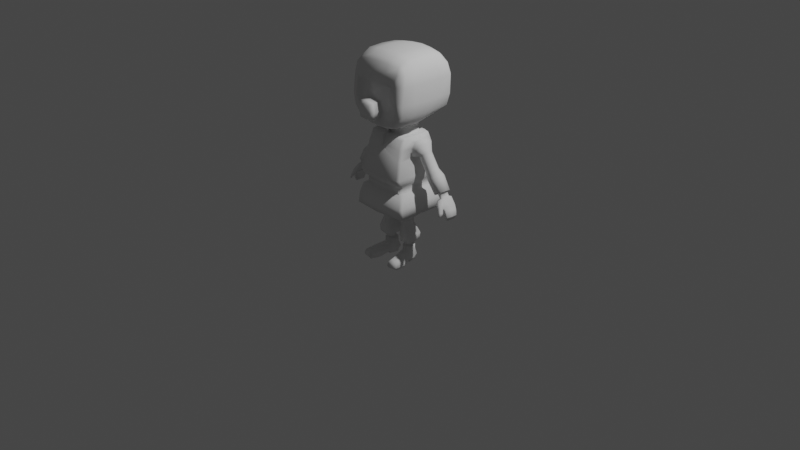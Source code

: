 # Source: PLAYER01.blend  (saved by Blender 3.2.14; exported with 4.5.12 LTS)
import bpy
from mathutils import Matrix  # noqa: F401  (used for matrix-valued properties, if any)

bpy.ops.wm.read_factory_settings(use_empty=True)
scene = bpy.context.scene
scene.name = 'Scene'

# ---- collections
col_collection = bpy.data.collections.new('Collection'); scene.collection.children.link(col_collection)

# ---- world
world_world = bpy.data.worlds.new('World'); scene.world = world_world
world_world.use_nodes = True; world_world.node_tree.nodes.clear()
_N = world_world.node_tree.nodes; _L = world_world.node_tree.links
n0 = _N.new('ShaderNodeOutputWorld'); n0.name = 'World Output'; n0.location = (300, 300)
n1 = _N.new('ShaderNodeBackground'); n1.name = 'Background'; n1.location = (10, 300)
n1.inputs[0].default_value = (0.05088, 0.05088, 0.05088, 1.0)
_L.new(n1.outputs[0], n0.inputs[0])
n0.is_active_output = True
world_world.color = (0.05088, 0.05088, 0.05088)
world_world.use_sun_shadow = False
world_world.sun_shadow_jitter_overblur = 0.0

# ---- cameras
cam_camera = bpy.data.cameras.new('Camera')
cam_camera.clip_end = 100.0
cam_camera.ortho_scale = 7.314

# ---- lights
light_light = bpy.data.lights.new('Light', 'POINT')
light_light.transmission_factor = 0.0
light_light.energy = 1000.0
light_light.shadow_soft_size = 0.1
light_light.shadow_maximum_resolution = 0.006
light_light.use_absolute_resolution = True

# ---- meshes
me_cube_001 = bpy.data.meshes.new('Cube.001')
me_cube_001.from_pydata([(-0.09437, -0.06538, 0.9569), (-0.2461, 0.1354, 0.9384), (-0.2461, -0.06782, 0.9384), (0.0, 0.1294, 1.082), (0.0, -0.0714, 1.082), (0.0, 0.1294, 0.9569), (0.0, -0.0714, 0.9564), (-0.08883, -0.04954, -0.3848), (-0.1845, -0.03124, -0.3848), (-0.08883, -0.04954, -0.4098), (-0.1845, -0.03124, -0.4098), (0.0, 0.2254, 0.4789), (0.0, 0.2254, 0.407), (0.0, 0.2254, 0.3826), (0.0, -0.2351, 0.4789), (0.0, -0.2351, 0.407), (0.0, -0.2254, 0.3826), (-0.1889, -0.02353, -0.3639), (-0.08183, -0.04403, -0.3639), (-0.2366, -0.1482, -0.3823), (-0.09494, -0.1753, -0.3823), (-0.2355, -0.2668, -0.3823), (-0.1284, -0.2873, -0.3823), (-0.2274, -0.1412, -0.4102), (-0.1009, -0.1654, -0.4102), (-0.2268, -0.2526, -0.41), (-0.1312, -0.2709, -0.41), (-0.3607, 0.02899, 1.355), (-0.2415, -0.07218, 0.7821), (0.0, 0.2512, 0.7486), (0.0, -0.2512, 0.7486), (0.0, 0.4041, 1.346), (0.0, -0.3287, 1.379), (-0.2415, 0.1448, 0.7821), (-0.3247, 0.1209, 0.9012), (-0.3247, -0.05324, 0.9012), (-0.2727, 0.1289, 0.7818), (-0.2727, -0.05626, 0.7818), (-0.3624, 0.09408, 0.8163), (-0.3612, -0.007239, 0.8185), (-0.2889, 0.09889, 0.7719), (-0.2877, -0.006768, 0.7743), (-0.4532, 0.09894, 0.672), (-0.452, -0.002379, 0.6742), (-0.3798, 0.1037, 0.6276), (-0.3785, -0.001908, 0.63), (-0.5068, 0.1173, 0.6198), (-0.5053, -0.01665, 0.6227), (-0.4098, 0.1236, 0.5611), (-0.4081, -0.008102, 0.5643), (-0.5164, 0.1178, 0.6046), (-0.5149, -0.01223, 0.6075), (-0.4194, 0.1208, 0.5459), (-0.4177, -0.007589, 0.5491), (-0.5234, 0.1181, 0.5935), (-0.5218, -0.01186, 0.5964), (-0.4263, 0.1212, 0.5348), (-0.4246, -0.007216, 0.538), (-0.5883, 0.1164, 0.4818), (-0.5868, -0.002751, 0.4845), (-0.4991, 0.1189, 0.4279), (-0.4975, 0.002379, 0.4308), (-0.2988, -0.006172, 0.7566), (-0.3001, 0.09948, 0.7542), (-0.3735, 0.09468, 0.7986), (-0.3724, -0.006643, 0.8008), (-0.2572, -0.06093, 0.7832), (-0.2572, 0.1336, 0.7832), (-0.2805, 0.1276, 0.9348), (-0.2805, -0.05997, 0.9348), (-0.3386, -0.00404, 0.6933), (-0.4122, -0.004511, 0.7375), (-0.3399, 0.1016, 0.6909), (-0.4134, 0.09681, 0.7353), (-0.5724, 0.09777, 0.473), (-0.5715, 0.01852, 0.4748), (-0.515, 0.1015, 0.4383), (-0.514, 0.02951, 0.4402), (-0.5964, 0.09484, 0.4309), (-0.5955, 0.02012, 0.4325), (-0.5422, 0.09838, 0.3981), (-0.5413, 0.03132, 0.3999), (-0.6064, 0.1223, 0.4205), (-0.6073, -0.004907, 0.4212), (-0.5313, 0.1227, 0.3709), (-0.535, -0.001885, 0.3778), (-0.6526, 0.1283, 0.3442), (-0.6484, -0.01219, 0.3474), (-0.6261, 0.1364, 0.328), (-0.6215, -0.01244, 0.3152), (-0.5935, 0.1237, 0.3134), (-0.5918, 0.001603, 0.3165), (-0.6701, 0.1236, 0.3064), (-0.6659, -0.009686, 0.3095), (-0.6745, 0.1231, 0.297), (-0.6704, -0.008606, 0.3), (-0.6452, 0.1317, 0.2873), (-0.6362, -0.01404, 0.2906), (-0.6824, 0.1196, 0.2444), (-0.6784, -0.002314, 0.2473), (-0.6518, 0.1276, 0.2456), (-0.6502, -0.007647, 0.2486), (-0.6653, 0.1021, 0.2067), (-0.6509, 0.1075, 0.2104), (-0.668, 0.01129, 0.2101), (-0.645, 0.006894, 0.2168), (-0.6246, -0.05214, 0.3747), (-0.577, -0.05578, 0.3518), (-0.6299, -0.05878, 0.3555), (-0.6008, -0.06172, 0.3407), (-0.6468, -0.028, 0.3354), (-0.6203, -0.02829, 0.3178), (-0.6466, -0.06889, 0.3093), (-0.6231, -0.07054, 0.2997), (-0.658, -0.04051, 0.2998), (-0.6351, -0.04169, 0.2906), (-0.6541, -0.08093, 0.2757), (-0.6559, -0.06147, 0.2722), (-0.6423, -0.061, 0.2688), (-0.6356, -0.08128, 0.2714), (-0.1183, 0.02899, 1.082), (-0.1183, 0.02899, 0.9569), (-0.2461, 0.0, 0.3403), (-0.02821, -0.02212, 0.2527), (0.0, 0.03824, 1.812), (-0.244, -0.006117, 0.3149), (0.0, 0.0, 0.2781), (-0.02821, -0.02212, 0.2356), (-0.244, -0.006117, 0.2978), (-0.06573, -0.02051, 0.09757), (-0.2049, -0.006713, 0.09757), (-0.07989, -0.009462, 0.05952), (-0.1751, -2.347e-05, 0.05952), (-0.07661, -0.009788, 0.03456), (-0.1783, 0.0003022, 0.03456), (-0.07989, -0.009462, 0.008132), (-0.1751, -2.347e-05, 0.008132), (-0.06365, 0.001264, -0.1171), (-0.2152, 0.03026, -0.1171), (-0.06953, 0.002402, -0.1805), (-0.2093, 0.02915, -0.1805), (-0.09443, 0.007156, -0.2069), (-0.1583, 0.01938, -0.2069), (-0.09364, 0.0113, -0.2409), (-0.1575, 0.02353, -0.2409), (-0.07777, 0.008268, -0.2409), (-0.1734, 0.02657, -0.2409), (-0.07777, 0.008266, -0.2894), (-0.1734, 0.02657, -0.2894), (-0.07704, 0.01204, -0.3848), (-0.1727, 0.03034, -0.3848), (-0.07704, 0.01204, -0.4098), (-0.1727, 0.03034, -0.4098), (-0.2422, 0.0, 0.4789), (-0.2438, 0.0, 0.407), (-0.2438, 0.0, 0.3826), (-0.06863, 0.02493, -0.3639), (-0.1757, 0.04543, -0.3639), (-0.2383, 0.0, 0.7486), (-0.2464, 0.03381, 0.9502), (-0.3408, 0.03381, 0.913), (-0.263, 0.0404, 0.77), (-0.3779, 0.04342, 0.8292), (-0.2779, 0.04355, 0.7605), (-0.4687, 0.04828, 0.6849), (-0.3687, 0.04841, 0.6162), (-0.5221, 0.05031, 0.633), (-0.3985, 0.05048, 0.5501), (-0.5317, 0.05082, 0.6178), (-0.4081, 0.05099, 0.5348), (-0.5387, 0.05119, 0.6067), (-0.4151, 0.05137, 0.5238), (-0.6036, 0.05489, 0.4949), (-0.4879, 0.05504, 0.4167), (-0.389, 0.04402, 0.8115), (-0.289, 0.04415, 0.7428), (-0.2965, 0.03381, 0.9466), (-0.2402, 0.03381, 0.7692), (-0.4288, 0.04615, 0.7482), (-0.3289, 0.04628, 0.6795), (-0.572, 0.05814, 0.4739), (-0.5145, 0.05825, 0.4393), (-0.5959, 0.05748, 0.4317), (-0.5418, 0.05758, 0.399), (-0.6081, 0.05758, 0.4197), (-0.5333, 0.05377, 0.3746), (-0.65, 0.05969, 0.3495), (-0.5927, 0.0598, 0.315), (-0.6237, 0.05967, 0.3185), (-0.6692, 0.05871, 0.3079), (-0.6737, 0.059, 0.2985), (-0.6443, 0.05885, 0.289), (-0.6817, 0.06039, 0.2458), (-0.651, 0.05997, 0.2471), (-0.6457, 0.06067, 0.2156), (-0.6647, 0.06111, 0.2077), (-0.14, -0.1066, 0.9717), (-0.1159, -0.08483, 0.9717), (0.0, 0.1452, 0.9717), (0.0, 0.1628, 0.9717), (-0.1359, 0.02899, 0.9717), (-0.1556, 0.02899, 0.9717), (-0.1159, -0.08483, 1.049), (0.0, 0.1452, 1.049), (-0.03878, -0.06893, 0.9566), (-0.03864, -0.08818, 0.9717), (-0.1359, 0.02899, 1.049), (-0.06615, -0.08673, 1.049), (0.0, -0.1105, 0.9564), (0.0, -0.08985, 0.9564), (-0.03864, -0.08818, 0.9564), (-0.03909, -0.1095, 0.9564), (0.0, -0.2084, 0.8639), (-0.01679, -0.202, 0.8836), (-0.1159, -0.08483, 0.9569), (0.0, 0.1452, 0.9569), (-0.1359, 0.02899, 0.9569), (0.0, 0.1294, 1.019), (0.0, -0.0714, 1.019), (-0.1183, 0.02899, 1.019), (0.0, 0.2712, 0.3835), (0.0, -0.2703, 0.3838), (-0.2874, 1.591e-10, 0.3835), (0.0, 0.2606, 0.3615), (0.0, -0.2614, 0.3612), (-0.2769, -1.591e-10, 0.3615), (0.0, 0.3124, 0.2812), (0.0, 0.2905, 0.2743), (0.0, -0.3019, 0.2813), (0.0, -0.2818, 0.2742), (-0.3085, 0.004779, 0.2812), (-0.2881, 0.004767, 0.2743), (0.0, 0.3115, 0.1808), (0.0, 0.2896, 0.1808), (0.0, -0.3027, 0.1808), (0.0, -0.2827, 0.1808), (-0.3243, 0.003938, 0.1808), (-0.3039, 0.003926, 0.1808), (-0.221, 0.1394, 0.2826), (-0.244, 0.1187, 0.2904), (-0.244, -0.1602, 0.2915), (-0.2211, -0.1816, 0.2843), (0.0, 0.2174, 0.9498), (0.0, 0.1962, 0.9717), (0.0, 0.1986, 0.2781), (-0.02154, 0.2254, 0.2813), (0.0, 0.2254, 0.2963), (-0.02183, -0.2055, 0.2814), (0.0, -0.1811, 0.2781), (0.0, -0.2055, 0.2967), (-0.2461, 0.1707, 0.3179), (-0.2234, 0.1959, 0.3117), (-0.2461, -0.1814, 0.3177), (-0.2235, -0.2052, 0.3117), (-0.02821, 0.08789, 0.2386), (-0.04964, 0.1158, 0.2425), (-0.02821, 0.09649, 0.2538), (-0.04947, 0.1245, 0.2572), (-0.04962, -0.1712, 0.2568), (-0.02821, -0.1458, 0.2532), (-0.0497, -0.1652, 0.2408), (-0.02821, -0.14, 0.237), (-0.2208, 0.1307, 0.2678), (-0.244, 0.1097, 0.2756), (-0.244, -0.1544, 0.2754), (-0.221, -0.1755, 0.2683), (-0.05785, 0.0589, 0.09757), (-0.07763, 0.08675, 0.09757), (-0.09844, -0.1234, 0.09757), (-0.07382, -0.1021, 0.09757), (-0.172, 0.09611, 0.09757), (-0.1968, 0.07434, 0.09757), (-0.213, -0.08845, 0.09757), (-0.1931, -0.114, 0.09757), (-0.0762, 0.02771, 0.05562), (-0.09623, 0.0537, 0.05312), (-0.1083, -0.06819, 0.06591), (-0.08338, -0.04471, 0.06322), (-0.1464, 0.05868, 0.05312), (-0.1713, 0.03813, 0.05551), (-0.1787, -0.03623, 0.06332), (-0.1588, -0.06318, 0.06591), (-0.0724, 0.03265, 0.03456), (-0.09255, 0.05794, 0.03456), (-0.1055, -0.07307, 0.03456), (-0.08055, -0.04959, 0.03456), (-0.1492, 0.06356, 0.03456), (-0.1741, 0.0435, 0.03456), (-0.1824, -0.0404, 0.03456), (-0.1623, -0.06743, 0.03456), (-0.07617, 0.02808, 0.01186), (-0.0963, 0.05374, 0.01419), (-0.1084, -0.06821, 0.002079), (-0.08344, -0.04528, 0.004577), (-0.1463, 0.0587, 0.01419), (-0.1713, 0.03817, 0.01192), (-0.1787, -0.03672, 0.00449), (-0.1585, -0.06325, 0.002079), (-0.04952, 0.07509, -0.1171), (-0.06711, 0.1031, -0.1171), (-0.1044, -0.09206, -0.1171), (-0.07763, -0.07179, -0.1171), (-0.1741, 0.1235, -0.1171), (-0.2009, 0.1047, -0.1171), (-0.2293, -0.04368, -0.1171), (-0.2114, -0.07159, -0.1171), (-0.05649, 0.07056, -0.1805), (-0.07265, 0.09627, -0.1805), (-0.1071, -0.08368, -0.1805), (-0.08241, -0.06488, -0.1805), (-0.1713, 0.1152, -0.1805), (-0.1961, 0.0978, -0.1805), (-0.2223, -0.03905, -0.1805), (-0.2058, -0.06478, -0.1805), (-0.09133, 0.02338, -0.2055), (-0.1086, 0.05237, -0.2035), (-0.1243, -0.02963, -0.2103), (-0.09787, -0.01081, -0.2084), (-0.1281, 0.05609, -0.2035), (-0.155, 0.03674, -0.2054), (-0.1618, 0.001212, -0.2084), (-0.1438, -0.0259, -0.2103), (-0.09052, 0.02758, -0.2409), (-0.1078, 0.05666, -0.2409), (-0.1235, -0.02562, -0.2409), (-0.09705, -0.006502, -0.2409), (-0.1273, 0.06039, -0.2409), (-0.1542, 0.04077, -0.2409), (-0.161, 0.005537, -0.2409), (-0.1431, -0.02188, -0.2409), (-0.0707, 0.04523, -0.2409), (-0.0881, 0.07407, -0.2409), (-0.1116, -0.04909, -0.2409), (-0.08509, -0.02995, -0.2409), (-0.1393, 0.08386, -0.2409), (-0.1662, 0.06414, -0.2409), (-0.1807, -0.01181, -0.2409), (-0.1629, -0.03927, -0.2409), (-0.07068, 0.04529, -0.2894), (-0.08814, 0.07408, -0.2894), (-0.1116, -0.0491, -0.2894), (-0.08396, -0.03022, -0.3041), (-0.1393, 0.08387, -0.2894), (-0.1662, 0.0641, -0.2894), (-0.1819, -0.01183, -0.3042), (-0.1629, -0.03928, -0.2894), (-0.06995, 0.04908, -0.3848), (-0.08744, 0.07786, -0.3848), (-0.1386, 0.08765, -0.3848), (-0.1655, 0.06775, -0.3848), (-0.08746, 0.07786, -0.4098), (-0.06994, 0.04915, -0.4098), (-0.1655, 0.0678, -0.4098), (-0.1386, 0.08764, -0.4098), (-0.2306, -0.1436, -0.3411), (-0.2051, -0.1454, -0.3193), (-0.1229, -0.1611, -0.3193), (-0.09884, -0.1688, -0.341), (-0.2034, -0.2282, -0.3194), (-0.2288, -0.2521, -0.3411), (-0.1292, -0.2711, -0.3411), (-0.1459, -0.2392, -0.3194), (-0.2422, -0.1739, 0.4789), (-0.22, -0.2085, 0.4789), (-0.2438, -0.1744, 0.407), (-0.2215, -0.2085, 0.407), (-0.2211, -0.2254, 0.3826), (-0.2438, -0.2017, 0.3826), (-0.2438, 0.1712, 0.3826), (-0.2211, 0.1959, 0.3826), (-0.2215, 0.2075, 0.407), (-0.2438, 0.184, 0.407), (-0.2422, 0.1838, 0.4789), (-0.2199, 0.2075, 0.4789), (-0.1672, 0.09023, -0.3639), (-0.1402, 0.1101, -0.3639), (-0.07759, 0.09813, -0.3639), (-0.06014, 0.06929, -0.3639), (-0.2586, 0.03571, 0.77), (-0.226, 0.1745, 0.9611), (-0.2259, -0.1327, 0.9633), (-0.2029, -0.158, 0.9501), (-0.2019, -0.1359, 0.9717), (-0.2158, 0.2333, 0.7486), (-0.2383, 0.2095, 0.7486), (-0.2148, -0.2226, 0.7547), (-0.2383, -0.1982, 0.7486), (-0.2018, 0.02899, 0.9717), (-0.2263, 0.0312, 0.9617), (-0.03908, -0.125, 0.9564), (-0.03819, -0.1527, 0.9381), (0.0, -0.125, 0.9564), (0.0, -0.1525, 0.938), (-0.2874, -0.2198, 0.3828), (-0.2652, -0.2433, 0.3828), (-0.2544, 0.2611, 0.3625), (-0.2769, 0.2371, 0.3625), (-0.2651, 0.2528, 0.3825), (-0.2874, 0.2294, 0.3825), (-0.2769, -0.2223, 0.3622), (-0.2544, -0.2445, 0.3622), (-0.3085, -0.2514, 0.281), (-0.2861, -0.2748, 0.281), (-0.2655, -0.2556, 0.2745), (-0.2881, -0.2324, 0.2745), (-0.2655, 0.2731, 0.2746), (-0.2881, 0.2495, 0.2746), (-0.3085, 0.2706, 0.2809), (-0.2861, 0.294, 0.2809), (-0.3017, -0.2757, 0.1808), (-0.3243, -0.2523, 0.1808), (-0.2812, -0.2565, 0.1808), (-0.3039, -0.2333, 0.1808), (-0.3039, 0.2487, 0.1808), (-0.2812, 0.2722, 0.1808), (-0.3018, 0.2931, 0.1808), (-0.3243, 0.2696, 0.1808), (-0.102, -0.03541, 1.082), (-0.06352, -0.06735, 1.082), (-0.2617, 0.1895, 1.768), (-0.2878, -0.2137, 1.702), (-0.2522, -0.249, 1.702), (-0.2524, -0.2138, 1.736), (-0.06239, 0.1254, 1.082), (-0.1018, 0.09425, 1.082), (-0.2878, 0.2854, 1.711), (-0.2524, 0.2855, 1.744), (-0.2523, 0.3206, 1.711), (-0.256, 0.247, 1.164), (-0.2203, 0.281, 1.155), (-0.2186, 0.2384, 1.131), (-0.256, -0.2578, 1.136), (-0.2188, -0.2555, 1.103), (-0.2203, -0.2929, 1.137), (-0.1017, 0.09439, 0.9569), (-0.0622, 0.1254, 0.9569), (0.0, 0.2506, 1.107), (0.0, 0.2934, 1.131), (0.0, 0.3377, 1.727), (0.0, 0.2982, 1.773), (0.0, -0.3105, 1.116), (0.0, -0.273, 1.082), (0.0, -0.2398, 1.765), (0.0, -0.277, 1.729), (-0.3391, 0.3496, 1.346), (-0.3037, 0.3848, 1.346), (-0.2774, 0.01733, 1.136), (-0.2402, 0.01813, 1.103), (-0.3093, 0.03824, 1.737), (-0.2742, 0.03824, 1.774), (-0.3391, -0.2747, 1.355), (-0.3036, -0.3098, 1.355), (-0.08264, 0.1416, 0.9717), (-0.1214, 0.1098, 0.9717), (-0.1056, 0.1599, 0.9717), (-0.1438, 0.1276, 0.9717), (-0.1213, 0.1099, 1.049), (-0.08249, 0.1416, 1.049), (-0.1214, 0.1098, 0.9569), (-0.0827, 0.1416, 0.9569), (-0.06352, -0.06735, 1.019), (-0.102, -0.03541, 1.019), (-0.09437, -0.06538, 0.9885), (-0.0739, -0.06669, 0.9963), (-0.06234, 0.1254, 1.019), (-0.1018, 0.09429, 1.019), (-0.2017, 0.1623, 0.9717), (-0.1658, 0.1856, 0.9717), (-0.2037, 0.1957, 0.9537), (0.0, -0.344, 1.523), (-0.2583, -0.3148, 1.341), (-0.2388, -0.3107, 1.535), (-0.2014, -0.3086, 1.231), (-0.1023, -0.3148, 1.274), (-0.083, -0.3239, 1.362), (0.0, -0.3146, 1.181), (-0.07915, -0.3102, 1.19), (-0.08892, -0.4198, 1.361), (0.0, -0.4198, 1.378), (0.0, -0.4198, 1.18), (-0.1082, -0.4198, 1.273), (-0.08506, -0.4198, 1.189), (-0.05472, -0.4488, 1.336), (0.0, -0.4488, 1.348), (0.0, -0.4599, 1.274), (0.0, -0.4488, 1.208), (-0.07402, -0.4488, 1.274), (-0.05087, -0.4488, 1.214), (-0.1152, -0.2656, 1.082), (-0.1094, -0.3035, 1.116), (0.0, -0.3142, 1.489), (-0.1969, -0.2838, 1.513), (-0.2239, -0.2871, 1.355), (-0.1776, -0.2821, 1.266), (0.0, 0.2739, 0.5064), (-4.657e-10, 0.3049, 0.5766), (0.0, -0.3049, 0.5767), (9.313e-10, -0.2736, 0.5062), (-0.2724, 0.0, 0.5765), (-0.2622, 0.0, 0.506), (-0.2626, 0.2325, 0.5065), (-0.2724, 0.2633, 0.5765), (-0.2501, 0.2871, 0.5764), (-0.2405, 0.2568, 0.5068), (-0.2406, -0.2482, 0.5069), (-0.2502, -0.2784, 0.5764), (-0.2724, -0.2523, 0.5765), (-0.2625, -0.222, 0.5064), (-0.6232, -0.03094, 0.3124), (-0.6485, -0.03053, 0.3294), (-0.6396, -0.01322, 0.2852), (-0.6452, 0.059, 0.2834), (-0.6462, 0.1312, 0.2815), (-0.6772, -0.0007625, 0.243), (-0.6496, -0.005988, 0.245), (-0.6504, 0.06005, 0.2435), (-0.6517, 0.1253, 0.2416), (-0.6805, 0.1176, 0.2401), (-0.6797, 0.06047, 0.2415), (-0.2438, -0.07942, 0.8603), (-0.2987, -0.06416, 0.8415), (-0.3244, -0.01642, 0.7964), (-0.4153, -0.01156, 0.6521), (-0.4567, -0.02655, 0.5935), (-0.4663, -0.02604, 0.5783), (-0.4732, -0.02567, 0.5672), (-0.5422, -0.01632, 0.4576), (-0.3356, -0.01582, 0.7787), (-0.2688, -0.06987, 0.859), (-0.3754, -0.01369, 0.7154), (-0.5427, 0.009832, 0.4575), (-0.5684, 0.01154, 0.4162), (-0.5713, -0.03133, 0.4001), (-0.6008, -0.06087, 0.3633), (-0.6154, -0.06716, 0.3481), (-0.6345, -0.01818, 0.325), (-0.6348, -0.07662, 0.3045), (-0.6466, -0.03679, 0.2952), (-0.6493, -0.05864, 0.269), (-0.2321, -0.1723, 0.8559), (-0.2095, -0.2038, 0.8556), (-0.6451, -0.08457, 0.2729), (-0.6366, -0.02526, 0.3198), (-0.2987, 0.1438, 0.8415), (-0.3257, 0.1154, 0.7941), (-0.4165, 0.1203, 0.6498), (-0.4583, 0.1394, 0.5905), (-0.4679, 0.1399, 0.5752), (-0.4749, 0.1403, 0.5641), (-0.5437, 0.1383, 0.4548), (-0.3368, 0.116, 0.7764), (-0.2688, 0.1495, 0.859), (-0.3766, 0.1182, 0.7131), (-0.5437, 0.1186, 0.4557), (-0.5693, 0.1156, 0.4145), (-0.5701, 0.1358, 0.3943), (-0.2438, 0.1591, 0.8603), (-0.2321, 0.2163, 0.8548), (0.0, 0.2395, 0.8492), (-0.2098, 0.2198, 0.8511), (-0.14, -0.1066, 1.042), (-0.133, -0.1003, 1.049), (0.0, 0.1628, 1.042), (1.455e-11, 0.157, 1.049), (-0.1479, 0.02899, 1.049), (-0.1556, 0.02899, 1.042), (-0.04676, -0.1092, 0.9717), (-0.03895, -0.1028, 0.9666), (-0.07052, -0.1085, 1.042), (-0.06557, -0.102, 1.049), (0.0, -0.2096, 0.8639), (-0.005799, -0.2186, 0.861), (0.0, -0.2205, 0.8569), (-0.01676, -0.2026, 0.8835), (-0.02377, -0.2117, 0.8801), (-0.04665, -0.1723, 0.9552), (-0.03873, -0.1672, 0.9505), (-0.03908, -0.1348, 0.9663), (-0.04677, -0.1399, 0.9717), (-0.09867, 0.1543, 1.049), (-0.1057, 0.1599, 1.042), (-0.1438, 0.1275, 1.042), (-0.1368, 0.122, 1.049), (-0.5883, 0.1331, 0.4074), (-0.6394, 0.1364, 0.3361), (-0.6329, -0.01474, 0.334), (-0.6671, 0.1277, 0.245), (-0.6655, -0.00722, 0.2479), (-0.6577, 0.006851, 0.2135), (-0.6581, 0.1089, 0.2085), (-0.6576, 0.1318, 0.2969), (-0.6559, -0.0141, 0.3001), (-0.6552, 0.06089, 0.2116), (-0.6603, 0.1312, 0.2892), (-0.6586, -0.01315, 0.2926), (-0.6647, -0.005614, 0.244), (-0.6661, 0.1255, 0.2408), (-0.3099, -0.2863, 1.538), (-0.3454, -0.2511, 1.538), (-0.3099, 0.3836, 1.534), (-0.3454, 0.3484, 1.534), (-0.367, 0.03361, 1.538), (0.0, 0.4026, 1.534), (-0.2895, 0.3561, 1.231), (-0.3251, 0.321, 1.231), (-0.2895, -0.3014, 1.235), (-0.325, -0.2662, 1.235), (5.821e-11, 0.3746, 1.231), (-0.3465, 0.02316, 1.235), (-0.2295, -0.1187, 1.103), (-0.2667, -0.1202, 1.136), (-0.2633, -0.1343, 1.772), (-0.2986, -0.1244, 1.737), (-0.3499, -0.1228, 1.355), (0.0, -0.1527, 1.804), (-0.3562, -0.1154, 1.538), (-0.3358, -0.1215, 1.235), (-0.297, 0.186, 1.733), (-0.227, 0.1531, 1.12), (-0.2643, 0.1581, 1.153), (0.0, 0.1919, 1.801), (-0.3499, 0.1893, 1.35), (-0.3562, 0.191, 1.536), (-0.3358, 0.1721, 1.233), (-0.1093, 0.2445, 1.119), (-0.1101, 0.2872, 1.143), (-0.1262, -0.232, 1.757), (-0.1261, -0.267, 1.722), (-0.1262, 0.2941, 1.765), (-0.1262, 0.3314, 1.72), (-0.1371, 0.03824, 1.803), (-0.1518, 0.3945, 1.346), (-0.1194, -0.3273, 1.529), (-0.03957, -0.3124, 1.186), (-0.09844, -0.299, 1.501), (-0.155, 0.3931, 1.534), (-0.1447, 0.3653, 1.231), (-0.1316, -0.1492, 1.799), (-0.1308, 0.1924, 1.793), (-0.2976, -0.2676, 1.646), (-0.3331, 0.3169, 1.646), (0.0, -0.3145, 1.646), (-0.262, -0.2798, 1.646), (-0.3331, -0.2324, 1.646), (-0.2976, 0.3521, 1.646), (-0.3547, 0.03593, 1.646), (0.0, 0.3702, 1.646), (-0.3439, -0.1182, 1.646), (-0.3431, 0.1868, 1.646), (-0.1393, -0.2972, 1.646), (-0.1571, 0.3611, 1.646)], [], [(636, 631, 31, 607), (637, 611, 422, 626), (242, 468, 467, 243), (423, 3, 217, 464), (446, 608, 623, 619), (120, 424, 465, 219), (121, 434, 458, 216), (259, 123, 126, 248), (556, 1, 379, 557), (367, 155, 122, 252), (123, 256, 244, 126), (240, 125, 128, 264), (369, 13, 246, 245, 251), (453, 200, 216, 458), (4, 418, 460, 218), (648, 617, 425, 640), (258, 241, 265, 260), (125, 239, 263, 128), (125, 240, 252, 122), (16, 366, 253, 247, 249), (254, 127, 129, 266), (559, 558, 29, 383), (127, 261, 269, 129), (239, 125, 122, 250), (130, 271, 279, 132), (260, 265, 273, 268), (128, 263, 271, 130), (264, 128, 130, 272), (274, 131, 133, 282), (272, 130, 132, 280), (266, 129, 131, 274), (268, 273, 281, 276), (282, 133, 135, 290), (276, 281, 289, 284), (132, 279, 287, 134), (280, 132, 134, 288), (136, 295, 303, 138), (284, 289, 297, 292), (134, 287, 295, 136), (288, 134, 136, 296), (298, 137, 139, 306), (296, 136, 138, 304), (290, 135, 137, 298), (292, 297, 305, 300), (308, 313, 321, 316), (300, 305, 313, 308), (138, 303, 311, 140), (304, 138, 140, 312), (142, 319, 327, 144), (140, 311, 319, 142), (312, 140, 142, 320), (306, 139, 141, 314), (322, 143, 145, 330), (320, 142, 144, 328), (314, 141, 143, 322), (316, 321, 329, 324), (146, 335, 343, 148), (324, 329, 337, 332), (144, 327, 335, 146), (328, 144, 146, 336), (150, 349, 352, 152), (336, 146, 148, 344), (330, 145, 147, 338), (332, 337, 345, 340), (346, 149, 151, 351), (377, 156, 149, 346), (156, 18, 7, 149), (148, 343, 374, 157), (152, 151, 9, 10), (149, 7, 9, 151), (7, 8, 10, 9), (352, 353, 350, 351, 151, 152), (19, 23, 25, 21), (17, 8, 23, 19), (8, 7, 24, 23), (18, 341, 357, 20), (22, 21, 25, 26), (354, 19, 21, 359), (360, 359, 21, 22), (372, 500, 503, 373), (370, 12, 220, 397), (366, 16, 224, 400), (497, 504, 363, 14), (154, 371, 398, 222), (13, 369, 395, 223), (364, 154, 222, 393), (362, 153, 154, 364), (383, 29, 495, 502), (24, 20, 22, 26), (386, 158, 498, 506), (375, 376, 347, 348), (20, 357, 360, 22), (7, 18, 20, 24), (340, 345, 355, 356), (338, 147, 156, 377), (344, 148, 157, 17), (23, 24, 26, 25), (454, 199, 243, 467), (499, 500, 372, 153), (507, 499, 153, 362), (205, 207, 569, 567), (576, 573, 213, 390), (381, 575, 578, 382), (1, 159, 388, 379), (177, 33, 384, 158), (28, 177, 158, 386), (616, 613, 27, 608), (435, 5, 215, 459), (543, 36, 40, 544), (551, 67, 36, 543), (528, 69, 35, 520), (176, 68, 34, 160), (179, 70, 45, 165), (520, 35, 39, 521), (160, 34, 38, 162), (161, 37, 41, 163), (522, 43, 47, 523), (552, 72, 44, 545), (529, 71, 43, 522), (178, 73, 42, 164), (523, 47, 51, 524), (164, 42, 46, 166), (165, 45, 49, 167), (545, 44, 48, 546), (169, 53, 57, 171), (166, 46, 50, 168), (167, 49, 53, 169), (546, 48, 52, 547), (525, 55, 59, 526), (547, 52, 56, 548), (524, 51, 55, 525), (168, 50, 54, 170), (172, 58, 74, 180), (170, 54, 58, 172), (171, 57, 61, 173), (548, 56, 60, 549), (162, 38, 64, 174), (521, 39, 65, 527), (544, 40, 63, 550), (163, 41, 62, 175), (159, 1, 68, 176), (519, 2, 69, 528), (556, 33, 67, 551), (33, 177, 378, 67), (174, 64, 73, 178), (527, 65, 71, 529), (550, 63, 72, 552), (175, 62, 70, 179), (553, 76, 80, 554), (173, 61, 77, 181), (549, 60, 76, 553), (526, 59, 75, 530), (531, 79, 83, 532), (530, 75, 79, 531), (180, 74, 78, 182), (181, 77, 81, 183), (185, 85, 91, 187), (182, 78, 82, 184), (183, 81, 85, 185), (554, 80, 84, 555), (186, 86, 92, 189), (555, 84, 90, 88), (91, 107, 111), (184, 82, 86, 186), (188, 88, 90, 187), (188, 89, 97, 191), (584, 88, 96, 590), (585, 87, 93, 591), (100, 193, 515, 516), (594, 510, 97, 591), (99, 192, 518, 513), (189, 92, 94, 190), (190, 94, 98, 192), (191, 97, 510, 511), (593, 512, 100, 586), (596, 516, 103, 589), (592, 589, 103, 194), (595, 513, 104, 588), (518, 517, 102, 195), (515, 514, 105, 194), (89, 111, 535), (83, 87, 110, 106), (532, 83, 106, 533), (193, 101, 514, 515), (106, 110, 509, 108), (533, 106, 108, 534), (590, 96, 512, 593), (534, 108, 112, 536), (108, 509, 114, 112), (535, 111, 508, 542), (115, 113, 119, 118), (541, 116, 117, 538), (536, 112, 116, 541), (112, 114, 117, 116), (537, 115, 118, 538), (516, 515, 194, 103), (513, 518, 195, 104), (588, 592, 194, 105), (96, 191, 511, 512), (95, 190, 192, 99), (93, 189, 190, 95), (88, 188, 191, 96), (89, 188, 187, 91), (83, 184, 186, 87), (87, 186, 189, 93), (80, 183, 185, 84), (79, 182, 184, 83), (84, 185, 187, 90), (76, 181, 183, 80), (75, 180, 182, 79), (60, 173, 181, 76), (63, 175, 179, 72), (65, 174, 178, 71), (2, 159, 176, 69), (40, 163, 175, 63), (39, 162, 174, 65), (56, 171, 173, 60), (55, 170, 172, 59), (59, 172, 180, 75), (51, 168, 170, 55), (48, 167, 169, 52), (47, 166, 168, 51), (52, 169, 171, 56), (44, 165, 167, 48), (43, 164, 166, 47), (71, 178, 164, 43), (36, 161, 163, 40), (35, 160, 162, 39), (72, 179, 165, 44), (69, 176, 160, 35), (623, 621, 444, 604), (440, 475, 633, 476, 489), (196, 201, 387, 382), (158, 384, 501, 498), (344, 17, 19, 354), (147, 341, 18, 156), (373, 11, 12, 370), (30, 385, 505, 496), (14, 363, 365, 15), (8, 150, 152, 10), (157, 374, 349, 150), (356, 355, 358, 361), (348, 347, 350, 353), (145, 333, 341, 147), (342, 339, 376, 375), (17, 157, 150, 8), (334, 331, 339, 342), (143, 325, 333, 145), (141, 317, 325, 143), (326, 323, 331, 334), (318, 315, 323, 326), (310, 307, 315, 318), (137, 301, 309, 139), (139, 309, 317, 141), (135, 293, 301, 137), (302, 299, 307, 310), (294, 291, 299, 302), (133, 285, 293, 135), (286, 283, 291, 294), (131, 277, 285, 133), (129, 269, 277, 131), (278, 275, 283, 286), (270, 267, 275, 278), (256, 123, 127, 254), (241, 258, 247, 253), (123, 259, 261, 127), (155, 368, 250, 122), (238, 257, 255, 262), (262, 255, 267, 270), (567, 577, 389, 211), (218, 460, 463, 204, 6), (638, 419, 449, 630), (650, 629, 438, 646), (470, 472, 493, 492), (198, 452, 459, 215), (457, 203, 563, 579), (197, 205, 210, 214), (202, 206, 564, 561), (199, 454, 580, 562), (204, 463, 462, 0), (206, 456, 582, 564), (201, 455, 466, 387), (197, 200, 206, 202), (455, 201, 565, 581), (207, 205, 197, 202), (578, 566, 196, 382), (569, 207, 202, 561), (205, 567, 211, 210), (159, 2, 380, 388), (196, 566, 568, 560), (385, 30, 572, 571), (519, 28, 386, 539), (208, 211, 389, 391), (6, 204, 210, 209), (211, 208, 209, 210), (0, 121, 216, 214), (219, 465, 434, 121), (464, 217, 5, 435), (210, 204, 0, 214), (452, 198, 203, 457), (200, 453, 456, 206), (200, 197, 214, 216), (462, 461, 219, 121, 0), (27, 601, 622, 621), (618, 424, 120, 447), (647, 612, 448, 645), (153, 372, 371, 154), (368, 155, 225, 396), (155, 367, 399, 225), (15, 365, 394, 221), (225, 399, 404, 231), (397, 220, 226, 408), (222, 398, 407, 230), (400, 224, 229, 403), (393, 222, 230, 401), (410, 236, 237, 412), (228, 402, 409, 234), (227, 405, 414, 233), (406, 231, 237, 413), (396, 225, 231, 406), (223, 395, 405, 227), (221, 394, 402, 228), (401, 230, 236, 410), (415, 232, 233, 414), (236, 416, 413, 237), (234, 409, 411, 235), (403, 229, 235, 411), (230, 407, 416, 236), (408, 226, 232, 415), (231, 404, 412, 237), (244, 245, 246), (247, 248, 249), (379, 388, 387, 466), (380, 381, 382), (388, 380, 382, 387), (367, 252, 253, 366), (557, 379, 468, 559), (251, 238, 239, 250), (241, 253, 252, 240), (244, 256, 257, 245), (259, 248, 247, 258), (256, 254, 255, 257), (263, 239, 238, 262), (240, 264, 265, 241), (261, 259, 258, 260), (254, 266, 267, 255), (271, 263, 262, 270), (260, 268, 269, 261), (264, 272, 273, 265), (272, 280, 281, 273), (277, 269, 268, 276), (270, 278, 279, 271), (266, 274, 275, 267), (274, 282, 283, 275), (287, 279, 278, 286), (276, 284, 285, 277), (280, 288, 289, 281), (282, 290, 291, 283), (295, 287, 286, 294), (284, 292, 293, 285), (288, 296, 297, 289), (296, 304, 305, 297), (301, 293, 292, 300), (294, 302, 303, 295), (290, 298, 299, 291), (298, 306, 307, 299), (311, 303, 302, 310), (300, 308, 309, 301), (304, 312, 313, 305), (308, 316, 317, 309), (315, 307, 306, 314), (312, 320, 321, 313), (310, 318, 319, 311), (320, 328, 329, 321), (325, 317, 316, 324), (318, 326, 327, 319), (314, 322, 323, 315), (322, 330, 331, 323), (335, 327, 326, 334), (324, 332, 333, 325), (328, 336, 337, 329), (336, 344, 345, 337), (341, 333, 332, 340), (334, 342, 343, 335), (330, 338, 339, 331), (375, 348, 349, 374), (377, 346, 347, 376), (346, 351, 350, 347), (352, 349, 348, 353), (340, 356, 357, 341), (355, 345, 344, 354), (359, 360, 361, 358), (358, 355, 354, 359), (360, 357, 356, 361), (66, 378, 177, 28), (362, 364, 365, 363), (250, 368, 369, 251), (371, 372, 373, 370), (364, 393, 394, 365), (342, 375, 374, 343), (338, 377, 376, 339), (501, 384, 383, 502), (507, 362, 363, 504), (386, 506, 505, 385), (539, 386, 385, 540), (370, 397, 398, 371), (576, 390, 389, 577), (390, 392, 391, 389), (457, 579, 582, 456), (399, 367, 366, 400), (395, 369, 368, 396), (400, 403, 404, 399), (412, 404, 403, 411), (408, 415, 416, 407), (406, 413, 414, 405), (407, 398, 397, 408), (405, 395, 396, 406), (393, 401, 402, 394), (410, 412, 411, 409), (413, 416, 415, 414), (409, 402, 401, 410), (257, 238, 251, 245), (423, 424, 624), (420, 421, 422), (425, 426, 427), (428, 429, 430), (431, 432, 433), (460, 461, 462, 463), (466, 467, 468, 379), (609, 432, 431, 610), (639, 421, 420, 643), (419, 426, 425, 617), (603, 429, 428, 604), (624, 430, 429, 625), (626, 422, 421, 627), (465, 424, 423, 464), (628, 439, 438, 629), (432, 488, 489, 433), (618, 447, 446, 619), (611, 449, 448, 612), (599, 445, 444, 600), (605, 451, 450, 606), (453, 458, 459, 452), (455, 581, 580, 454), (456, 453, 452, 457), (435, 459, 458, 434), (417, 461, 460, 418), (434, 465, 464, 435), (466, 455, 454, 467), (417, 120, 219, 461), (445, 603, 604, 444), (472, 473, 493), (649, 632, 469, 641), (32, 474, 477, 478), (473, 476, 481, 480), (471, 470, 492, 491), (478, 477, 482, 483), (477, 480, 486, 482), (476, 633, 475, 479, 481), (474, 473, 480, 477), (482, 486, 484, 483), (486, 487, 485, 484), (480, 481, 487, 486), (481, 479, 485, 487), (489, 488, 441, 440), (488, 418, 4, 441), (32, 490, 634, 474), (492, 493, 473, 474), (632, 471, 491, 634), (489, 476, 472, 433), (472, 476, 473), (505, 506, 507, 504), (501, 502, 503, 500), (506, 498, 499, 507), (496, 505, 504, 497), (502, 495, 494, 503), (498, 501, 500, 499), (503, 494, 11, 373), (378, 161, 36, 67), (378, 66, 37, 161), (109, 508, 111, 107), (542, 508, 115, 537), (508, 109, 113, 115), (511, 510, 101, 193), (512, 511, 193, 100), (594, 95, 99, 587), (192, 98, 517, 518), (587, 99, 513, 595), (586, 100, 516, 596), (509, 542, 537, 114), (380, 539, 540, 381), (392, 390, 213, 212), (540, 574, 575, 381), (2, 519, 539, 380), (114, 537, 538, 117), (113, 536, 541, 119), (119, 541, 538, 118), (110, 535, 542, 509), (109, 534, 536, 113), (107, 533, 534, 109), (85, 532, 533, 107), (89, 91, 111), (77, 530, 531, 81), (81, 531, 532, 85), (61, 526, 530, 77), (62, 527, 529, 70), (28, 519, 528, 66), (41, 521, 527, 62), (53, 524, 525, 57), (57, 525, 526, 61), (49, 523, 524, 53), (70, 529, 522, 45), (45, 522, 523, 49), (37, 520, 521, 41), (66, 528, 520, 37), (384, 557, 559, 383), (583, 555, 88, 584), (535, 110, 585), (58, 549, 553, 74), (74, 553, 554, 78), (64, 550, 552, 73), (1, 556, 551, 68), (38, 544, 550, 64), (54, 548, 549, 58), (50, 547, 548, 54), (46, 546, 547, 50), (42, 545, 546, 46), (73, 552, 545, 42), (68, 551, 543, 34), (34, 543, 544, 38), (468, 242, 558, 559), (33, 556, 557, 384), (573, 570, 212, 213), (571, 574, 540, 385), (570, 571, 572), (565, 560, 561, 564), (560, 568, 569, 561), (567, 569, 568, 566), (570, 573, 574, 571), (576, 577, 578, 575), (577, 567, 566, 578), (580, 581, 582, 579), (579, 563, 562, 580), (564, 582, 581, 565), (573, 576, 575, 574), (201, 196, 560, 565), (82, 583, 584, 86), (98, 586, 596, 517), (101, 587, 595, 514), (510, 594, 587, 101), (104, 195, 592, 588), (92, 590, 593, 94), (514, 595, 588, 105), (195, 102, 589, 592), (517, 596, 589, 102), (94, 593, 586, 98), (95, 594, 591, 93), (89, 585, 591, 97), (86, 584, 590, 92), (110, 87, 585), (554, 555, 583), (554, 583, 82, 78), (535, 585, 89), (91, 85, 107), (644, 599, 600, 640), (451, 597, 598, 450), (613, 615, 601, 27), (631, 635, 602, 31), (621, 622, 600, 444), (433, 605, 606, 431), (642, 421, 639), (471, 597, 451, 470), (619, 623, 604, 428), (610, 616, 608, 446), (625, 636, 607, 437), (605, 433, 472), (470, 451, 605, 472), (431, 606, 616, 610), (450, 598, 615, 613), (422, 611, 612, 420), (447, 609, 610, 446), (643, 420, 612, 647), (606, 450, 613, 616), (630, 449, 611, 637), (418, 609, 417), (609, 447, 120, 417), (430, 618, 619, 428), (449, 419, 617, 448), (628, 426, 419, 638), (608, 27, 621, 623), (645, 448, 617, 648), (439, 628, 638, 620), (124, 630, 637, 614), (429, 603, 636, 625), (445, 599, 635, 631), (469, 632, 634, 490), (642, 471, 632, 649), (426, 628, 629, 427), (442, 626, 627, 443), (436, 624, 625, 437), (644, 427, 629, 650), (620, 638, 630, 124), (614, 637, 626, 442), (603, 445, 631, 636), (491, 492, 474, 634), (599, 644, 650, 635), (421, 642, 649, 627), (601, 645, 648, 622), (598, 643, 647, 615), (471, 642, 639, 597), (427, 644, 640, 425), (627, 649, 641, 443), (597, 639, 643, 598), (615, 647, 645, 601), (635, 650, 646, 602), (622, 648, 640, 600), (424, 618, 430, 624), (609, 418, 488, 432), (624, 436, 3, 423)])
me_cube_001.polygons.foreach_set('use_smooth', [True] * 619)
_uv = me_cube_001.uv_layers.new(name='UVMap')
_uv.uv.foreach_set('vector', [0.4436, 0.3189, 0.5, 0.3186, 0.5, 0.375, 0.4436, 0.375, 0.8062, 0.678, 0.8624, 0.6811, 0.8621, 0.7371, 0.806, 0.7375, 0.25, 0.59, 0.2178, 0.59, 0.2212, 0.59, 0.25, 0.59, 0.2268, 0.59, 0.25, 0.59, 0.25, 0.59, 0.2269, 0.59, 0.3875, 0.125, 0.4437, 0.125, 0.4437, 0.1811, 0.3875, 0.1935, 0.215, 0.625, 0.215, 0.6008, 0.215, 0.6008, 0.215, 0.625, 0.215, 0.625, 0.215, 0.6007, 0.215, 0.5995, 0.215, 0.625, 0.2446, 0.6498, 0.2446, 0.625, 0.25, 0.625, 0.25, 0.6562, 0.215, 0.5949, 0.215, 0.595, 0.215, 0.5916, 0.215, 0.5915, 0.215, 0.6564, 0.215, 0.625, 0.215, 0.625, 0.215, 0.6563, 0.2446, 0.625, 0.2446, 0.6007, 0.25, 0.5941, 0.25, 0.625, 0.2204, 0.6508, 0.2204, 0.625, 0.2204, 0.625, 0.2204, 0.6507, 0.2182, 0.59, 0.25, 0.59, 0.25, 0.59, 0.2469, 0.59, 0.2182, 0.59, 0.215, 0.5995, 0.215, 0.625, 0.215, 0.625, 0.215, 0.5995, 0.25, 0.66, 0.2264, 0.66, 0.2332, 0.66, 0.25, 0.66, 0.5844, 0.1853, 0.6125, 0.1894, 0.6126, 0.2374, 0.5844, 0.2375, 0.2422, 0.6546, 0.2229, 0.6546, 0.223, 0.6546, 0.2422, 0.6546, 0.2204, 0.625, 0.2204, 0.5999, 0.2204, 0.6003, 0.2204, 0.625, 0.2204, 0.625, 0.2204, 0.6508, 0.215, 0.6563, 0.215, 0.625, 0.25, 0.66, 0.2182, 0.66, 0.2182, 0.66, 0.2469, 0.66, 0.25, 0.66, 0.2446, 0.601, 0.2446, 0.625, 0.2446, 0.625, 0.2446, 0.6026, 0.2183, 0.59, 0.25, 0.59, 0.25, 0.59, 0.2183, 0.59, 0.2446, 0.625, 0.2446, 0.6496, 0.2446, 0.648, 0.2446, 0.625, 0.2204, 0.5999, 0.2204, 0.625, 0.215, 0.625, 0.215, 0.5939, 0.2204, 0.625, 0.2204, 0.6021, 0.2204, 0.6064, 0.2204, 0.625, 0.2422, 0.6546, 0.223, 0.6546, 0.2242, 0.6546, 0.2407, 0.6546, 0.2204, 0.625, 0.2204, 0.6003, 0.2204, 0.6021, 0.2204, 0.625, 0.2204, 0.6507, 0.2204, 0.625, 0.2204, 0.625, 0.2204, 0.6481, 0.2446, 0.6069, 0.2446, 0.625, 0.2446, 0.625, 0.2446, 0.6058, 0.2204, 0.6481, 0.2204, 0.625, 0.2204, 0.625, 0.2204, 0.6426, 0.2446, 0.6026, 0.2446, 0.625, 0.2446, 0.625, 0.2446, 0.6069, 0.2407, 0.6546, 0.2242, 0.6546, 0.2261, 0.6546, 0.2389, 0.6546, 0.2446, 0.6058, 0.2446, 0.625, 0.2446, 0.625, 0.2446, 0.6068, 0.2389, 0.6546, 0.2261, 0.6546, 0.2257, 0.6546, 0.2393, 0.6546, 0.2204, 0.625, 0.2204, 0.6064, 0.2204, 0.6055, 0.2204, 0.625, 0.2204, 0.6426, 0.2204, 0.625, 0.2204, 0.625, 0.2204, 0.6434, 0.2204, 0.625, 0.2204, 0.6064, 0.2204, 0.6024, 0.2204, 0.625, 0.2393, 0.6546, 0.2257, 0.6546, 0.2261, 0.6546, 0.2389, 0.6546, 0.2204, 0.625, 0.2204, 0.6055, 0.2204, 0.6064, 0.2204, 0.625, 0.2204, 0.6434, 0.2204, 0.625, 0.2204, 0.625, 0.2204, 0.6428, 0.2446, 0.6026, 0.2446, 0.625, 0.2446, 0.625, 0.2446, 0.6025, 0.2204, 0.6428, 0.2204, 0.625, 0.2204, 0.625, 0.2204, 0.6475, 0.2446, 0.6068, 0.2446, 0.625, 0.2446, 0.625, 0.2446, 0.6026, 0.2389, 0.6546, 0.2261, 0.6546, 0.2239, 0.6546, 0.2411, 0.6546, 0.2411, 0.6546, 0.224, 0.6546, 0.2289, 0.6546, 0.2363, 0.6546, 0.2411, 0.6546, 0.2239, 0.6546, 0.224, 0.6546, 0.2411, 0.6546, 0.2204, 0.625, 0.2204, 0.6024, 0.2204, 0.6024, 0.2204, 0.625, 0.2204, 0.6475, 0.2204, 0.625, 0.2204, 0.625, 0.2204, 0.6475, 0.2204, 0.625, 0.2204, 0.6125, 0.2204, 0.6126, 0.2204, 0.625, 0.2204, 0.625, 0.2204, 0.6024, 0.2204, 0.6125, 0.2204, 0.625, 0.2204, 0.6475, 0.2204, 0.625, 0.2204, 0.625, 0.2204, 0.6381, 0.2446, 0.6025, 0.2446, 0.625, 0.2446, 0.625, 0.2446, 0.6133, 0.2446, 0.6133, 0.2446, 0.625, 0.2446, 0.625, 0.2446, 0.6072, 0.2204, 0.6381, 0.2204, 0.625, 0.2204, 0.625, 0.2204, 0.638, 0.2446, 0.6133, 0.2446, 0.625, 0.2446, 0.625, 0.2446, 0.6133, 0.2363, 0.6546, 0.2289, 0.6546, 0.2288, 0.6546, 0.2363, 0.6546, 0.2204, 0.625, 0.2204, 0.6069, 0.2204, 0.6069, 0.2204, 0.625, 0.2363, 0.6546, 0.2288, 0.6546, 0.226, 0.6546, 0.239, 0.6546, 0.2204, 0.625, 0.2204, 0.6126, 0.2204, 0.6069, 0.2204, 0.625, 0.2204, 0.638, 0.2204, 0.625, 0.2204, 0.625, 0.2204, 0.6435, 0.2204, 0.625, 0.2204, 0.607, 0.2204, 0.607, 0.2204, 0.625, 0.2204, 0.6435, 0.2204, 0.625, 0.2204, 0.625, 0.2204, 0.6436, 0.2446, 0.6072, 0.2446, 0.625, 0.2446, 0.625, 0.2446, 0.6072, 0.239, 0.6546, 0.226, 0.6546, 0.226, 0.6546, 0.239, 0.6546, 0.2446, 0.6072, 0.2446, 0.625, 0.2446, 0.625, 0.2446, 0.6071, 0.2446, 0.6059, 0.2446, 0.625, 0.2446, 0.625, 0.2446, 0.6072, 0.2446, 0.625, 0.2446, 0.6546, 0.2446, 0.6546, 0.2446, 0.625, 0.2204, 0.625, 0.2204, 0.6069, 0.2204, 0.6057, 0.2204, 0.625, 0.2204, 0.625, 0.2446, 0.625, 0.2446, 0.6546, 0.2204, 0.6546, 0.2446, 0.625, 0.2446, 0.6546, 0.2446, 0.6546, 0.2446, 0.625, 0.2446, 0.6546, 0.2204, 0.6546, 0.2204, 0.6546, 0.2446, 0.6546, 0.2204, 0.607, 0.226, 0.5954, 0.239, 0.5954, 0.2446, 0.6071, 0.2446, 0.625, 0.2204, 0.625, 0.2204, 0.6546, 0.2204, 0.6546, 0.2204, 0.6546, 0.2204, 0.6546, 0.2204, 0.6546, 0.2204, 0.6546, 0.2204, 0.6546, 0.2204, 0.6546, 0.2204, 0.6546, 0.2446, 0.6546, 0.2446, 0.6546, 0.2204, 0.6546, 0.2446, 0.6546, 0.2446, 0.6546, 0.2446, 0.6546, 0.2446, 0.6546, 0.2446, 0.6546, 0.2204, 0.6546, 0.2204, 0.6546, 0.2446, 0.6546, 0.2204, 0.6546, 0.2204, 0.6546, 0.2204, 0.6546, 0.2204, 0.6546, 0.2446, 0.6546, 0.2204, 0.6546, 0.2204, 0.6546, 0.2446, 0.6546, 0.215, 0.5936, 0.215, 0.5931, 0.218, 0.59, 0.2182, 0.59, 0.2182, 0.59, 0.25, 0.59, 0.25, 0.59, 0.2177, 0.59, 0.2182, 0.66, 0.25, 0.66, 0.25, 0.66, 0.2178, 0.66, 0.25, 0.66, 0.2179, 0.66, 0.2182, 0.66, 0.25, 0.66, 0.215, 0.625, 0.215, 0.5936, 0.215, 0.593, 0.215, 0.625, 0.25, 0.59, 0.2182, 0.59, 0.2178, 0.59, 0.25, 0.59, 0.215, 0.6562, 0.215, 0.625, 0.215, 0.625, 0.215, 0.6569, 0.215, 0.6562, 0.215, 0.625, 0.215, 0.625, 0.215, 0.6562, 0.2183, 0.59, 0.25, 0.59, 0.25, 0.59, 0.2179, 0.59, 0.2446, 0.6546, 0.2446, 0.6546, 0.2446, 0.6546, 0.2446, 0.6546, 0.215, 0.6564, 0.215, 0.625, 0.215, 0.625, 0.215, 0.657, 0.2254, 0.5954, 0.2396, 0.5954, 0.239, 0.5954, 0.226, 0.5954, 0.2446, 0.6546, 0.2446, 0.6546, 0.2446, 0.6546, 0.2446, 0.6546, 0.2446, 0.6546, 0.2446, 0.6546, 0.2446, 0.6546, 0.2446, 0.6546, 0.239, 0.6546, 0.226, 0.6546, 0.2246, 0.6546, 0.2404, 0.6546, 0.2446, 0.6072, 0.2446, 0.625, 0.2446, 0.625, 0.2446, 0.6059, 0.2204, 0.6448, 0.2204, 0.625, 0.2204, 0.625, 0.2204, 0.6546, 0.2204, 0.6546, 0.2446, 0.6546, 0.2446, 0.6546, 0.2204, 0.6546, 0.2236, 0.59, 0.25, 0.59, 0.25, 0.59, 0.2212, 0.59, 0.215, 0.625, 0.215, 0.5931, 0.215, 0.5936, 0.215, 0.625, 0.215, 0.6567, 0.215, 0.625, 0.215, 0.625, 0.215, 0.6562, 0.2383, 0.66, 0.2283, 0.66, 0.2316, 0.66, 0.2401, 0.66, 0.2441, 0.66, 0.2444, 0.66, 0.2444, 0.66, 0.2441, 0.66, 0.2185, 0.66, 0.2429, 0.66, 0.2416, 0.66, 0.215, 0.66, 0.215, 0.595, 0.215, 0.625, 0.215, 0.625, 0.215, 0.5916, 0.215, 0.625, 0.215, 0.5948, 0.215, 0.5933, 0.215, 0.625, 0.215, 0.6552, 0.215, 0.625, 0.215, 0.625, 0.215, 0.6564, 0.4437, 0.06888, 0.5, 0.06864, 0.5, 0.125, 0.4437, 0.125, 0.2269, 0.59, 0.25, 0.59, 0.25, 0.59, 0.225, 0.59, 0.215, 0.5949, 0.215, 0.5948, 0.215, 0.5948, 0.215, 0.5949, 0.215, 0.5949, 0.215, 0.5948, 0.215, 0.5948, 0.215, 0.5949, 0.215, 0.6551, 0.215, 0.655, 0.215, 0.655, 0.215, 0.6551, 0.215, 0.625, 0.215, 0.595, 0.215, 0.595, 0.215, 0.625, 0.215, 0.625, 0.215, 0.6552, 0.215, 0.6552, 0.215, 0.625, 0.215, 0.6551, 0.215, 0.655, 0.215, 0.655, 0.215, 0.6551, 0.215, 0.625, 0.215, 0.595, 0.215, 0.595, 0.215, 0.625, 0.215, 0.6229, 0.215, 0.6552, 0.215, 0.6552, 0.215, 0.625, 0.215, 0.6551, 0.215, 0.655, 0.215, 0.655, 0.215, 0.6551, 0.215, 0.5949, 0.215, 0.5948, 0.215, 0.5948, 0.215, 0.5949, 0.215, 0.6551, 0.215, 0.655, 0.215, 0.655, 0.215, 0.6551, 0.215, 0.625, 0.215, 0.595, 0.215, 0.595, 0.215, 0.625, 0.215, 0.6551, 0.215, 0.655, 0.215, 0.655, 0.215, 0.6551, 0.215, 0.625, 0.215, 0.595, 0.215, 0.595, 0.215, 0.625, 0.215, 0.625, 0.215, 0.6552, 0.215, 0.6552, 0.215, 0.625, 0.215, 0.5949, 0.215, 0.5948, 0.215, 0.5948, 0.215, 0.5949, 0.215, 0.625, 0.215, 0.6552, 0.215, 0.6552, 0.215, 0.625, 0.215, 0.625, 0.215, 0.595, 0.215, 0.595, 0.215, 0.625, 0.215, 0.625, 0.215, 0.6552, 0.215, 0.6552, 0.215, 0.625, 0.215, 0.5949, 0.215, 0.5948, 0.215, 0.5948, 0.215, 0.5949, 0.215, 0.6551, 0.215, 0.655, 0.215, 0.655, 0.215, 0.6551, 0.215, 0.5949, 0.215, 0.5948, 0.215, 0.5948, 0.215, 0.5949, 0.215, 0.6551, 0.215, 0.655, 0.215, 0.655, 0.215, 0.6551, 0.215, 0.625, 0.215, 0.595, 0.215, 0.595, 0.215, 0.625, 0.215, 0.625, 0.215, 0.595, 0.215, 0.595, 0.215, 0.625, 0.215, 0.625, 0.215, 0.595, 0.215, 0.595, 0.215, 0.625, 0.215, 0.625, 0.215, 0.6552, 0.215, 0.6552, 0.215, 0.625, 0.215, 0.5949, 0.215, 0.5948, 0.215, 0.5948, 0.215, 0.5949, 0.215, 0.625, 0.215, 0.595, 0.215, 0.595, 0.215, 0.625, 0.215, 0.6551, 0.215, 0.655, 0.215, 0.655, 0.215, 0.6551, 0.215, 0.5949, 0.215, 0.5948, 0.215, 0.5948, 0.215, 0.5949, 0.215, 0.625, 0.215, 0.6552, 0.215, 0.6552, 0.215, 0.625, 0.215, 0.625, 0.215, 0.595, 0.215, 0.595, 0.215, 0.625, 0.215, 0.6551, 0.215, 0.655, 0.215, 0.655, 0.215, 0.6551, 0.215, 0.5949, 0.215, 0.5948, 0.215, 0.5948, 0.215, 0.5949, 0.215, 0.5948, 0.215, 0.625, 0.215, 0.6244, 0.215, 0.5948, 0.215, 0.625, 0.215, 0.595, 0.215, 0.595, 0.215, 0.625, 0.215, 0.6551, 0.215, 0.655, 0.215, 0.655, 0.215, 0.6551, 0.215, 0.5949, 0.215, 0.5948, 0.215, 0.5948, 0.215, 0.5949, 0.215, 0.625, 0.215, 0.6552, 0.215, 0.6552, 0.215, 0.625, 0.215, 0.5949, 0.215, 0.5948, 0.215, 0.5948, 0.215, 0.5949, 0.215, 0.625, 0.215, 0.6552, 0.215, 0.6552, 0.215, 0.625, 0.215, 0.5949, 0.215, 0.5948, 0.215, 0.5948, 0.215, 0.5949, 0.215, 0.6551, 0.215, 0.655, 0.215, 0.655, 0.215, 0.6551, 0.215, 0.6551, 0.215, 0.655, 0.215, 0.6488, 0.215, 0.6551, 0.215, 0.6551, 0.215, 0.655, 0.215, 0.655, 0.215, 0.6551, 0.215, 0.625, 0.215, 0.595, 0.215, 0.595, 0.215, 0.625, 0.215, 0.625, 0.215, 0.6552, 0.215, 0.6552, 0.215, 0.625, 0.215, 0.625, 0.215, 0.6495, 0.215, 0.6512, 0.215, 0.625, 0.215, 0.625, 0.215, 0.595, 0.215, 0.595, 0.215, 0.625, 0.215, 0.625, 0.215, 0.6552, 0.215, 0.6495, 0.215, 0.625, 0.215, 0.5949, 0.215, 0.5948, 0.215, 0.597, 0.215, 0.5949, 0.215, 0.625, 0.215, 0.5986, 0.215, 0.5986, 0.215, 0.625, 0.215, 0.5949, 0.215, 0.597, 0.215, 0.5979, 0.215, 0.5949, 0.215, 0.6512, 0.215, 0.6552, 0.215, 0.6552, 0.215, 0.625, 0.215, 0.595, 0.215, 0.595, 0.215, 0.625, 0.215, 0.625, 0.215, 0.5983, 0.215, 0.5979, 0.215, 0.625, 0.215, 0.625, 0.215, 0.6526, 0.215, 0.6517, 0.215, 0.625, 0.215, 0.5985, 0.215, 0.5983, 0.215, 0.5983, 0.215, 0.5985, 0.215, 0.6515, 0.215, 0.6514, 0.215, 0.6514, 0.215, 0.6515, 0.215, 0.5983, 0.215, 0.625, 0.215, 0.625, 0.215, 0.5983, 0.215, 0.6515, 0.215, 0.6517, 0.215, 0.6517, 0.215, 0.6515, 0.215, 0.6514, 0.215, 0.625, 0.215, 0.625, 0.215, 0.6514, 0.215, 0.625, 0.215, 0.5986, 0.215, 0.5986, 0.215, 0.625, 0.215, 0.625, 0.215, 0.5986, 0.215, 0.5986, 0.215, 0.625, 0.215, 0.625, 0.215, 0.6517, 0.215, 0.6517, 0.215, 0.625, 0.215, 0.5985, 0.215, 0.5983, 0.215, 0.5983, 0.215, 0.5985, 0.215, 0.5985, 0.215, 0.5983, 0.215, 0.5983, 0.215, 0.5985, 0.215, 0.625, 0.215, 0.6017, 0.215, 0.6015, 0.215, 0.625, 0.215, 0.6515, 0.215, 0.6514, 0.215, 0.6514, 0.215, 0.6515, 0.215, 0.625, 0.215, 0.5986, 0.215, 0.5986, 0.215, 0.625, 0.215, 0.625, 0.215, 0.6517, 0.215, 0.6517, 0.215, 0.625, 0.215, 0.6526, 0.215, 0.6552, 0.215, 0.6551, 0.215, 0.6488, 0.215, 0.655, 0.215, 0.655, 0.215, 0.655, 0.215, 0.6551, 0.215, 0.6488, 0.215, 0.655, 0.215, 0.6551, 0.215, 0.625, 0.215, 0.6517, 0.215, 0.6517, 0.215, 0.625, 0.215, 0.655, 0.215, 0.655, 0.215, 0.655, 0.215, 0.655, 0.215, 0.6551, 0.215, 0.655, 0.215, 0.655, 0.215, 0.6551, 0.215, 0.5985, 0.215, 0.5983, 0.215, 0.5983, 0.215, 0.5985, 0.215, 0.6551, 0.215, 0.655, 0.215, 0.655, 0.215, 0.6551, 0.215, 0.655, 0.215, 0.655, 0.215, 0.655, 0.215, 0.655, 0.215, 0.6551, 0.215, 0.6552, 0.215, 0.6552, 0.215, 0.6551, 0.215, 0.6552, 0.215, 0.6552, 0.215, 0.6552, 0.215, 0.6552, 0.215, 0.6551, 0.215, 0.655, 0.215, 0.655, 0.215, 0.6551, 0.215, 0.6551, 0.215, 0.655, 0.215, 0.655, 0.215, 0.6551, 0.215, 0.655, 0.215, 0.655, 0.215, 0.655, 0.215, 0.655, 0.215, 0.6551, 0.215, 0.6552, 0.215, 0.6552, 0.215, 0.6551, 0.215, 0.5983, 0.215, 0.625, 0.215, 0.625, 0.215, 0.5983, 0.215, 0.6514, 0.215, 0.625, 0.215, 0.625, 0.215, 0.6514, 0.215, 0.6483, 0.215, 0.625, 0.215, 0.625, 0.215, 0.6485, 0.215, 0.5983, 0.215, 0.625, 0.215, 0.625, 0.215, 0.5983, 0.215, 0.6514, 0.215, 0.625, 0.215, 0.625, 0.215, 0.6514, 0.215, 0.6514, 0.215, 0.625, 0.215, 0.625, 0.215, 0.6514, 0.215, 0.5983, 0.215, 0.625, 0.215, 0.625, 0.215, 0.5983, 0.215, 0.6526, 0.215, 0.625, 0.215, 0.625, 0.215, 0.6512, 0.215, 0.6488, 0.215, 0.625, 0.215, 0.625, 0.215, 0.655, 0.215, 0.6514, 0.215, 0.625, 0.215, 0.625, 0.215, 0.6514, 0.215, 0.5948, 0.215, 0.625, 0.215, 0.625, 0.215, 0.597, 0.215, 0.655, 0.215, 0.625, 0.215, 0.625, 0.215, 0.6488, 0.215, 0.597, 0.215, 0.625, 0.215, 0.625, 0.215, 0.5979, 0.215, 0.5948, 0.215, 0.625, 0.215, 0.625, 0.215, 0.5948, 0.215, 0.655, 0.215, 0.625, 0.215, 0.625, 0.215, 0.655, 0.215, 0.5948, 0.215, 0.625, 0.215, 0.625, 0.215, 0.5948, 0.215, 0.5948, 0.215, 0.625, 0.215, 0.625, 0.215, 0.5948, 0.215, 0.655, 0.215, 0.625, 0.215, 0.625, 0.215, 0.655, 0.215, 0.655, 0.215, 0.625, 0.215, 0.625, 0.215, 0.655, 0.215, 0.5948, 0.215, 0.625, 0.215, 0.625, 0.215, 0.5948, 0.215, 0.655, 0.215, 0.625, 0.215, 0.625, 0.215, 0.655, 0.215, 0.5948, 0.215, 0.625, 0.215, 0.625, 0.215, 0.5948, 0.215, 0.655, 0.215, 0.625, 0.215, 0.625, 0.215, 0.655, 0.215, 0.655, 0.215, 0.625, 0.215, 0.625, 0.215, 0.655, 0.215, 0.655, 0.215, 0.625, 0.215, 0.625, 0.215, 0.655, 0.215, 0.5948, 0.215, 0.625, 0.215, 0.625, 0.215, 0.5948, 0.215, 0.655, 0.215, 0.625, 0.215, 0.625, 0.215, 0.655, 0.215, 0.5948, 0.215, 0.625, 0.215, 0.625, 0.215, 0.5948, 0.215, 0.5948, 0.215, 0.625, 0.215, 0.625, 0.215, 0.5948, 0.215, 0.655, 0.215, 0.625, 0.215, 0.625, 0.215, 0.655, 0.215, 0.655, 0.215, 0.625, 0.215, 0.625, 0.215, 0.655, 0.215, 0.5948, 0.215, 0.6229, 0.215, 0.625, 0.215, 0.5948, 0.215, 0.655, 0.215, 0.625, 0.215, 0.625, 0.215, 0.655, 0.215, 0.5948, 0.215, 0.625, 0.215, 0.625, 0.215, 0.5948, 0.215, 0.655, 0.215, 0.625, 0.215, 0.625, 0.215, 0.655, 0.4437, 0.1811, 0.5, 0.1814, 0.5, 0.2377, 0.4437, 0.2372, 0.3877, 0.875, 0.4123, 0.875, 0.4143, 0.8907, 0.4162, 0.9064, 0.3877, 0.9194, 0.215, 0.66, 0.215, 0.625, 0.215, 0.625, 0.215, 0.66, 0.215, 0.625, 0.215, 0.5933, 0.215, 0.5927, 0.215, 0.625, 0.2204, 0.6546, 0.2204, 0.6546, 0.2204, 0.6546, 0.2204, 0.6546, 0.2446, 0.625, 0.2446, 0.6446, 0.2446, 0.6546, 0.2446, 0.625, 0.2182, 0.59, 0.25, 0.59, 0.25, 0.59, 0.2182, 0.59, 0.25, 0.66, 0.2183, 0.66, 0.2178, 0.66, 0.25, 0.66, 0.25, 0.66, 0.2182, 0.66, 0.2182, 0.66, 0.25, 0.66, 0.2204, 0.6546, 0.2204, 0.625, 0.2204, 0.625, 0.2204, 0.6546, 0.2204, 0.625, 0.2204, 0.6057, 0.2204, 0.607, 0.2204, 0.625, 0.2404, 0.6546, 0.2246, 0.6546, 0.2255, 0.6546, 0.2395, 0.6546, 0.226, 0.5954, 0.239, 0.5954, 0.239, 0.5954, 0.226, 0.5954, 0.2446, 0.625, 0.2446, 0.6434, 0.2446, 0.6434, 0.2446, 0.625, 0.226, 0.5954, 0.239, 0.5954, 0.2396, 0.5954, 0.2254, 0.5954, 0.2204, 0.6546, 0.2204, 0.625, 0.2204, 0.625, 0.2204, 0.6546, 0.226, 0.5954, 0.239, 0.5954, 0.239, 0.5954, 0.226, 0.5954, 0.2446, 0.625, 0.2446, 0.6378, 0.2446, 0.6434, 0.2446, 0.625, 0.2446, 0.625, 0.2446, 0.638, 0.2446, 0.6378, 0.2446, 0.625, 0.2288, 0.5954, 0.2362, 0.5954, 0.239, 0.5954, 0.226, 0.5954, 0.2289, 0.5954, 0.2362, 0.5954, 0.2362, 0.5954, 0.2288, 0.5954, 0.224, 0.5954, 0.2411, 0.5954, 0.2362, 0.5954, 0.2289, 0.5954, 0.2446, 0.625, 0.2446, 0.6472, 0.2446, 0.6472, 0.2446, 0.625, 0.2446, 0.625, 0.2446, 0.6472, 0.2446, 0.638, 0.2446, 0.625, 0.2446, 0.625, 0.2446, 0.6424, 0.2446, 0.6472, 0.2446, 0.625, 0.224, 0.5954, 0.2411, 0.5954, 0.2411, 0.5954, 0.224, 0.5954, 0.2262, 0.5954, 0.2389, 0.5954, 0.2411, 0.5954, 0.224, 0.5954, 0.2446, 0.625, 0.2446, 0.643, 0.2446, 0.6424, 0.2446, 0.625, 0.2258, 0.5954, 0.2393, 0.5954, 0.2389, 0.5954, 0.2262, 0.5954, 0.2446, 0.625, 0.2446, 0.6421, 0.2446, 0.643, 0.2446, 0.625, 0.2446, 0.625, 0.2446, 0.648, 0.2446, 0.6421, 0.2446, 0.625, 0.2261, 0.5954, 0.2389, 0.5954, 0.2393, 0.5954, 0.2258, 0.5954, 0.2243, 0.5954, 0.2407, 0.5954, 0.2389, 0.5954, 0.2261, 0.5954, 0.2446, 0.6007, 0.2446, 0.625, 0.2446, 0.625, 0.2446, 0.601, 0.2229, 0.6546, 0.2422, 0.6546, 0.2469, 0.66, 0.2182, 0.66, 0.2446, 0.625, 0.2446, 0.6498, 0.2446, 0.6496, 0.2446, 0.625, 0.215, 0.625, 0.215, 0.5938, 0.215, 0.5939, 0.215, 0.625, 0.2229, 0.5954, 0.2422, 0.5954, 0.2422, 0.5954, 0.223, 0.5954, 0.223, 0.5954, 0.2422, 0.5954, 0.2407, 0.5954, 0.2243, 0.5954, 0.2394, 0.66, 0.2428, 0.66, 0.2426, 0.66, 0.2402, 0.66, 0.25, 0.66, 0.2332, 0.66, 0.2287, 0.66, 0.235, 0.66, 0.25, 0.66, 0.8062, 0.5647, 0.8624, 0.5608, 0.8628, 0.625, 0.8064, 0.625, 0.5843, 0.3188, 0.6125, 0.3189, 0.6125, 0.375, 0.5843, 0.375, 0.5, 0.9587, 0.4523, 0.9441, 0.4523, 0.9441, 0.5, 0.9587, 0.25, 0.59, 0.225, 0.59, 0.225, 0.59, 0.25, 0.59, 0.2251, 0.59, 0.25, 0.59, 0.25, 0.59, 0.224, 0.59, 0.215, 0.66, 0.2383, 0.66, 0.2383, 0.66, 0.215, 0.66, 0.215, 0.66, 0.215, 0.625, 0.215, 0.625, 0.215, 0.66, 0.25, 0.59, 0.2236, 0.59, 0.2236, 0.59, 0.25, 0.59, 0.235, 0.66, 0.2224, 0.66, 0.215, 0.66, 0.215, 0.66, 0.215, 0.625, 0.215, 0.5995, 0.215, 0.5988, 0.215, 0.625, 0.215, 0.625, 0.215, 0.5984, 0.215, 0.5967, 0.215, 0.625, 0.215, 0.66, 0.215, 0.625, 0.215, 0.625, 0.215, 0.66, 0.215, 0.5984, 0.215, 0.625, 0.215, 0.625, 0.215, 0.5984, 0.2283, 0.66, 0.2383, 0.66, 0.215, 0.66, 0.215, 0.66, 0.2416, 0.66, 0.2383, 0.66, 0.215, 0.66, 0.215, 0.66, 0.2316, 0.66, 0.2283, 0.66, 0.215, 0.66, 0.215, 0.66, 0.2383, 0.66, 0.2396, 0.66, 0.2402, 0.66, 0.2383, 0.66, 0.215, 0.625, 0.215, 0.655, 0.215, 0.6588, 0.215, 0.625, 0.215, 0.66, 0.2383, 0.66, 0.2319, 0.66, 0.215, 0.66, 0.2184, 0.66, 0.25, 0.66, 0.25, 0.66, 0.2491, 0.66, 0.215, 0.6551, 0.215, 0.6552, 0.215, 0.6592, 0.215, 0.659, 0.25, 0.66, 0.2402, 0.66, 0.2426, 0.66, 0.25, 0.66, 0.25, 0.66, 0.235, 0.66, 0.2383, 0.66, 0.25, 0.66, 0.2402, 0.66, 0.25, 0.66, 0.25, 0.66, 0.2383, 0.66, 0.215, 0.66, 0.215, 0.625, 0.215, 0.625, 0.215, 0.66, 0.215, 0.625, 0.215, 0.6008, 0.215, 0.6007, 0.215, 0.625, 0.2269, 0.59, 0.25, 0.59, 0.25, 0.59, 0.2269, 0.59, 0.2383, 0.66, 0.235, 0.66, 0.215, 0.66, 0.215, 0.66, 0.225, 0.59, 0.25, 0.59, 0.25, 0.59, 0.2251, 0.59, 0.215, 0.625, 0.215, 0.5995, 0.215, 0.5995, 0.215, 0.625, 0.215, 0.625, 0.215, 0.66, 0.215, 0.66, 0.215, 0.625, 0.215, 0.66, 0.215, 0.6489, 0.215, 0.625, 0.215, 0.625, 0.215, 0.66, 0.5, 0.125, 0.5563, 0.125, 0.5563, 0.1813, 0.5, 0.1814, 0.1389, 0.5567, 0.215, 0.6008, 0.215, 0.625, 0.1395, 0.625, 0.5844, 0.06876, 0.6125, 0.06881, 0.6125, 0.125, 0.5844, 0.125, 0.215, 0.625, 0.215, 0.5936, 0.215, 0.5936, 0.215, 0.625, 0.215, 0.5938, 0.215, 0.625, 0.215, 0.625, 0.215, 0.5932, 0.215, 0.625, 0.215, 0.6564, 0.215, 0.6569, 0.215, 0.625, 0.25, 0.66, 0.2182, 0.66, 0.2177, 0.66, 0.25, 0.66, 0.215, 0.625, 0.215, 0.6569, 0.215, 0.6572, 0.215, 0.625, 0.2177, 0.59, 0.25, 0.59, 0.25, 0.59, 0.2175, 0.59, 0.215, 0.625, 0.215, 0.593, 0.215, 0.5926, 0.215, 0.625, 0.2178, 0.66, 0.25, 0.66, 0.25, 0.66, 0.2177, 0.66, 0.215, 0.657, 0.215, 0.625, 0.215, 0.625, 0.215, 0.6574, 0.215, 0.6574, 0.215, 0.625, 0.215, 0.625, 0.215, 0.6572, 0.25, 0.66, 0.2175, 0.66, 0.2174, 0.66, 0.25, 0.66, 0.25, 0.59, 0.2177, 0.59, 0.2176, 0.59, 0.25, 0.59, 0.215, 0.5929, 0.215, 0.625, 0.215, 0.625, 0.215, 0.5929, 0.215, 0.5931, 0.215, 0.625, 0.215, 0.625, 0.215, 0.5929, 0.25, 0.59, 0.2178, 0.59, 0.2177, 0.59, 0.25, 0.59, 0.25, 0.66, 0.2177, 0.66, 0.2175, 0.66, 0.25, 0.66, 0.215, 0.6574, 0.215, 0.625, 0.215, 0.625, 0.215, 0.6574, 0.2174, 0.59, 0.25, 0.59, 0.25, 0.59, 0.2176, 0.59, 0.215, 0.625, 0.215, 0.5926, 0.215, 0.5929, 0.215, 0.625, 0.25, 0.66, 0.2174, 0.66, 0.2176, 0.66, 0.25, 0.66, 0.2177, 0.66, 0.25, 0.66, 0.25, 0.66, 0.2176, 0.66, 0.215, 0.625, 0.215, 0.5926, 0.215, 0.5926, 0.215, 0.625, 0.2175, 0.59, 0.25, 0.59, 0.25, 0.59, 0.2174, 0.59, 0.215, 0.625, 0.215, 0.6572, 0.215, 0.6572, 0.215, 0.625, 0.2488, 0.5912, 0.2469, 0.59, 0.2496, 0.59, 0.2469, 0.66, 0.2484, 0.6584, 0.2496, 0.66, 0.215, 0.5916, 0.215, 0.625, 0.215, 0.625, 0.215, 0.5967, 0.215, 0.6588, 0.2185, 0.66, 0.215, 0.66, 0.215, 0.625, 0.215, 0.6588, 0.215, 0.66, 0.215, 0.625, 0.215, 0.6564, 0.215, 0.6563, 0.2182, 0.66, 0.2182, 0.66, 0.215, 0.5915, 0.215, 0.5916, 0.2184, 0.59, 0.2183, 0.59, 0.2182, 0.59, 0.2229, 0.5954, 0.2204, 0.5999, 0.215, 0.5939, 0.2229, 0.6546, 0.2182, 0.66, 0.215, 0.6563, 0.2204, 0.6508, 0.25, 0.5941, 0.2446, 0.6007, 0.2422, 0.5954, 0.2469, 0.59, 0.2446, 0.6498, 0.25, 0.6562, 0.2469, 0.66, 0.2422, 0.6546, 0.2446, 0.6007, 0.2446, 0.601, 0.2422, 0.5954, 0.2422, 0.5954, 0.2204, 0.6003, 0.2204, 0.5999, 0.2229, 0.5954, 0.223, 0.5954, 0.2204, 0.6508, 0.2204, 0.6507, 0.223, 0.6546, 0.2229, 0.6546, 0.2446, 0.6496, 0.2446, 0.6498, 0.2422, 0.6546, 0.2422, 0.6546, 0.2446, 0.601, 0.2446, 0.6026, 0.2407, 0.5954, 0.2422, 0.5954, 0.2204, 0.6021, 0.2204, 0.6003, 0.223, 0.5954, 0.2243, 0.5954, 0.2422, 0.6546, 0.2407, 0.6546, 0.2446, 0.648, 0.2446, 0.6496, 0.2204, 0.6507, 0.2204, 0.6481, 0.2242, 0.6546, 0.223, 0.6546, 0.2204, 0.6481, 0.2204, 0.6426, 0.2261, 0.6546, 0.2242, 0.6546, 0.2446, 0.6421, 0.2446, 0.648, 0.2407, 0.6546, 0.2389, 0.6546, 0.2243, 0.5954, 0.2261, 0.5954, 0.2204, 0.6064, 0.2204, 0.6021, 0.2446, 0.6026, 0.2446, 0.6069, 0.2389, 0.5954, 0.2407, 0.5954, 0.2446, 0.6069, 0.2446, 0.6058, 0.2393, 0.5954, 0.2389, 0.5954, 0.2204, 0.6055, 0.2204, 0.6064, 0.2261, 0.5954, 0.2258, 0.5954, 0.2389, 0.6546, 0.2393, 0.6546, 0.2446, 0.643, 0.2446, 0.6421, 0.2204, 0.6426, 0.2204, 0.6434, 0.2257, 0.6546, 0.2261, 0.6546, 0.2446, 0.6058, 0.2446, 0.6068, 0.2389, 0.5954, 0.2393, 0.5954, 0.2204, 0.6064, 0.2204, 0.6055, 0.2258, 0.5954, 0.2262, 0.5954, 0.2393, 0.6546, 0.2389, 0.6546, 0.2446, 0.6424, 0.2446, 0.643, 0.2204, 0.6434, 0.2204, 0.6428, 0.2261, 0.6546, 0.2257, 0.6546, 0.2204, 0.6428, 0.2204, 0.6475, 0.2239, 0.6546, 0.2261, 0.6546, 0.2446, 0.6472, 0.2446, 0.6424, 0.2389, 0.6546, 0.2411, 0.6546, 0.2262, 0.5954, 0.224, 0.5954, 0.2204, 0.6024, 0.2204, 0.6064, 0.2446, 0.6068, 0.2446, 0.6026, 0.2411, 0.5954, 0.2389, 0.5954, 0.2446, 0.6026, 0.2446, 0.6025, 0.2411, 0.5954, 0.2411, 0.5954, 0.2204, 0.6024, 0.2204, 0.6024, 0.224, 0.5954, 0.224, 0.5954, 0.2411, 0.6546, 0.2411, 0.6546, 0.2446, 0.6472, 0.2446, 0.6472, 0.2204, 0.6475, 0.2204, 0.6475, 0.224, 0.6546, 0.2239, 0.6546, 0.2411, 0.6546, 0.2363, 0.6546, 0.2446, 0.638, 0.2446, 0.6472, 0.2362, 0.5954, 0.2411, 0.5954, 0.2446, 0.6025, 0.2446, 0.6133, 0.2204, 0.6475, 0.2204, 0.6381, 0.2289, 0.6546, 0.224, 0.6546, 0.224, 0.5954, 0.2289, 0.5954, 0.2204, 0.6125, 0.2204, 0.6024, 0.2204, 0.6381, 0.2204, 0.638, 0.2288, 0.6546, 0.2289, 0.6546, 0.2446, 0.6378, 0.2446, 0.638, 0.2363, 0.6546, 0.2363, 0.6546, 0.2289, 0.5954, 0.2288, 0.5954, 0.2204, 0.6126, 0.2204, 0.6125, 0.2446, 0.6133, 0.2446, 0.6133, 0.2362, 0.5954, 0.2362, 0.5954, 0.2446, 0.6133, 0.2446, 0.6072, 0.239, 0.5954, 0.2362, 0.5954, 0.2204, 0.6069, 0.2204, 0.6126, 0.2288, 0.5954, 0.226, 0.5954, 0.2363, 0.6546, 0.239, 0.6546, 0.2446, 0.6434, 0.2446, 0.6378, 0.2204, 0.638, 0.2204, 0.6435, 0.226, 0.6546, 0.2288, 0.6546, 0.2204, 0.6435, 0.2204, 0.6436, 0.226, 0.6546, 0.226, 0.6546, 0.2446, 0.6434, 0.2446, 0.6434, 0.239, 0.6546, 0.239, 0.6546, 0.226, 0.5954, 0.226, 0.5954, 0.2204, 0.6069, 0.2204, 0.6069, 0.2446, 0.6072, 0.2446, 0.6072, 0.239, 0.5954, 0.239, 0.5954, 0.2254, 0.5954, 0.226, 0.5954, 0.2204, 0.607, 0.2204, 0.6057, 0.2446, 0.6059, 0.2446, 0.6072, 0.239, 0.5954, 0.2396, 0.5954, 0.2446, 0.6072, 0.2446, 0.6071, 0.239, 0.5954, 0.239, 0.5954, 0.2204, 0.607, 0.2204, 0.607, 0.226, 0.5954, 0.226, 0.5954, 0.239, 0.6546, 0.2404, 0.6546, 0.2446, 0.6546, 0.2446, 0.6546, 0.2246, 0.6546, 0.226, 0.6546, 0.2204, 0.6546, 0.2204, 0.6546, 0.2204, 0.6546, 0.2446, 0.6546, 0.2395, 0.6546, 0.2255, 0.6546, 0.2255, 0.6546, 0.2246, 0.6546, 0.2204, 0.6546, 0.2204, 0.6546, 0.2446, 0.6546, 0.2446, 0.6546, 0.2404, 0.6546, 0.2395, 0.6546, 0.215, 0.6552, 0.215, 0.6244, 0.215, 0.625, 0.215, 0.6552, 0.215, 0.6562, 0.215, 0.6562, 0.2182, 0.66, 0.2182, 0.66, 0.215, 0.5939, 0.215, 0.5938, 0.2182, 0.59, 0.2182, 0.59, 0.215, 0.5936, 0.215, 0.5936, 0.2182, 0.59, 0.2182, 0.59, 0.215, 0.6562, 0.215, 0.6569, 0.2177, 0.66, 0.2182, 0.66, 0.226, 0.5954, 0.2254, 0.5954, 0.2204, 0.6057, 0.2204, 0.6069, 0.2446, 0.6072, 0.2446, 0.6059, 0.2396, 0.5954, 0.239, 0.5954, 0.215, 0.5927, 0.215, 0.5933, 0.2183, 0.59, 0.2179, 0.59, 0.215, 0.6567, 0.215, 0.6562, 0.2182, 0.66, 0.2179, 0.66, 0.215, 0.6564, 0.215, 0.657, 0.2178, 0.66, 0.2183, 0.66, 0.215, 0.659, 0.215, 0.6592, 0.2185, 0.66, 0.2185, 0.66, 0.2182, 0.59, 0.2177, 0.59, 0.215, 0.593, 0.215, 0.5936, 0.2441, 0.66, 0.2441, 0.66, 0.2426, 0.66, 0.2428, 0.66, 0.2441, 0.66, 0.25, 0.66, 0.25, 0.66, 0.2426, 0.66, 0.2251, 0.59, 0.224, 0.59, 0.215, 0.5988, 0.215, 0.5995, 0.215, 0.6569, 0.215, 0.6564, 0.2182, 0.66, 0.2178, 0.66, 0.2178, 0.59, 0.2182, 0.59, 0.215, 0.5938, 0.215, 0.5932, 0.2178, 0.66, 0.2177, 0.66, 0.215, 0.6572, 0.215, 0.6569, 0.215, 0.6572, 0.215, 0.6572, 0.2177, 0.66, 0.2176, 0.66, 0.2175, 0.59, 0.2174, 0.59, 0.215, 0.5926, 0.215, 0.5926, 0.215, 0.5929, 0.215, 0.5929, 0.2176, 0.59, 0.2177, 0.59, 0.215, 0.5926, 0.215, 0.593, 0.2177, 0.59, 0.2175, 0.59, 0.2177, 0.59, 0.2178, 0.59, 0.215, 0.5931, 0.215, 0.5929, 0.215, 0.657, 0.215, 0.6574, 0.2175, 0.66, 0.2177, 0.66, 0.215, 0.6574, 0.215, 0.6572, 0.2176, 0.66, 0.2174, 0.66, 0.215, 0.5929, 0.215, 0.5926, 0.2174, 0.59, 0.2176, 0.59, 0.2174, 0.66, 0.2175, 0.66, 0.215, 0.6574, 0.215, 0.6574, 0.2422, 0.5954, 0.2229, 0.5954, 0.2182, 0.59, 0.2469, 0.59, 0.2268, 0.59, 0.2053, 0.5803, 0.1943, 0.5135, 0.875, 0.7377, 0.8627, 0.75, 0.8621, 0.7371, 0.875, 0.5123, 0.8621, 0.5129, 0.8627, 0.5, 0.125, 0.5118, 0.1304, 0.5054, 0.1385, 0.5135, 0.125, 0.7371, 0.1384, 0.7366, 0.1302, 0.7448, 0.2332, 0.66, 0.225, 0.66, 0.2278, 0.66, 0.2287, 0.66, 0.215, 0.5967, 0.215, 0.5841, 0.2178, 0.59, 0.215, 0.5915, 0.139, 0.6808, 0.1384, 0.7366, 0.125, 0.7371, 0.125, 0.6811, 0.5843, 0.9873, 0.6125, 0.9872, 0.6129, 1.0, 0.5848, 1.0, 0.8624, 0.5608, 0.8621, 0.5129, 0.875, 0.5123, 0.875, 0.5605, 0.4436, 0.2628, 0.3872, 0.2632, 0.3875, 0.2368, 0.4437, 0.2372, 0.1943, 0.5135, 0.1385, 0.5135, 0.1374, 0.5, 0.1937, 0.5, 0.806, 0.7375, 0.8621, 0.7371, 0.8627, 0.75, 0.8063, 0.75, 0.215, 0.6008, 0.215, 0.6008, 0.2268, 0.59, 0.2269, 0.59, 0.806, 0.5125, 0.75, 0.5122, 0.75, 0.5, 0.8064, 0.5, 0.1384, 0.7366, 0.2031, 0.7366, 0.2052, 0.75, 0.1373, 0.75, 0.1389, 0.5567, 0.1395, 0.625, 0.125, 0.6246, 0.125, 0.5555, 0.8624, 0.6811, 0.8628, 0.625, 0.875, 0.625, 0.875, 0.6813, 0.5562, 0.2625, 0.5, 0.2623, 0.5, 0.2377, 0.5563, 0.2375, 0.4439, 0.9872, 0.5, 0.9877, 0.4994, 1.0, 0.4431, 1.0, 0.215, 0.5995, 0.215, 0.5995, 0.225, 0.59, 0.225, 0.59, 0.215, 0.5984, 0.215, 0.5984, 0.2236, 0.59, 0.2236, 0.59, 0.215, 0.5995, 0.215, 0.5995, 0.225, 0.59, 0.2251, 0.59, 0.2269, 0.59, 0.225, 0.59, 0.215, 0.5995, 0.215, 0.6007, 0.215, 0.6489, 0.215, 0.6489, 0.215, 0.66, 0.215, 0.66, 0.215, 0.6007, 0.215, 0.6008, 0.2269, 0.59, 0.2269, 0.59, 0.215, 0.5967, 0.215, 0.5984, 0.2236, 0.59, 0.2212, 0.59, 0.215, 0.6489, 0.215, 0.625, 0.215, 0.625, 0.215, 0.6489, 0.5, 0.2623, 0.4436, 0.2628, 0.4437, 0.2372, 0.5, 0.2377, 0.4523, 0.9441, 0.4525, 0.9144, 0.4523, 0.9441, 0.5822, 0.9219, 0.5519, 0.9126, 0.5538, 0.875, 0.5832, 0.875, 0.5053, 0.875, 0.5, 0.9058, 0.5, 0.9058, 0.5053, 0.875, 0.4525, 0.9144, 0.4162, 0.9064, 0.4162, 0.9064, 0.4525, 0.9144, 0.55, 0.9502, 0.5, 0.9587, 0.5, 0.9587, 0.55, 0.9502, 0.5053, 0.875, 0.5, 0.9058, 0.5, 0.9058, 0.5053, 0.875, 0.5, 0.9058, 0.4525, 0.9144, 0.4525, 0.9144, 0.5, 0.9058, 0.4162, 0.9064, 0.4143, 0.8907, 0.4123, 0.875, 0.4123, 0.875, 0.4162, 0.9064, 0.5, 0.9058, 0.4525, 0.9144, 0.4525, 0.9144, 0.5, 0.9058, 0.5, 0.9058, 0.4525, 0.9144, 0.4527, 0.875, 0.5053, 0.875, 0.4525, 0.9144, 0.4162, 0.9064, 0.4123, 0.875, 0.4527, 0.875, 0.4525, 0.9144, 0.4162, 0.9064, 0.4162, 0.9064, 0.4525, 0.9144, 0.4162, 0.9064, 0.4123, 0.875, 0.4123, 0.875, 0.4162, 0.9064, 0.2052, 0.75, 0.2031, 0.7366, 0.25, 0.7366, 0.25, 0.75, 0.2031, 0.7366, 0.2382, 0.66, 0.25, 0.66, 0.25, 0.7366, 0.5053, 0.875, 0.5538, 0.875, 0.5519, 0.9126, 0.5, 0.9058, 0.5, 0.9587, 0.4523, 0.9441, 0.4525, 0.9144, 0.5, 0.9058, 0.5519, 0.9126, 0.55, 0.9502, 0.55, 0.9502, 0.5519, 0.9126, 0.3877, 0.9194, 0.4162, 0.9064, 0.4523, 0.9441, 0.3877, 0.9867, 0.4523, 0.9441, 0.4162, 0.9064, 0.4525, 0.9144, 0.2178, 0.66, 0.215, 0.657, 0.215, 0.6567, 0.2179, 0.66, 0.215, 0.5927, 0.2179, 0.59, 0.218, 0.59, 0.215, 0.5931, 0.215, 0.657, 0.215, 0.625, 0.215, 0.625, 0.215, 0.6567, 0.25, 0.66, 0.2178, 0.66, 0.2179, 0.66, 0.25, 0.66, 0.2179, 0.59, 0.25, 0.59, 0.25, 0.59, 0.218, 0.59, 0.215, 0.625, 0.215, 0.5927, 0.215, 0.5931, 0.215, 0.625, 0.218, 0.59, 0.25, 0.59, 0.25, 0.59, 0.2182, 0.59, 0.215, 0.6244, 0.215, 0.6229, 0.215, 0.5948, 0.215, 0.5948, 0.215, 0.6244, 0.215, 0.6552, 0.215, 0.6552, 0.215, 0.6229, 0.215, 0.6552, 0.215, 0.6552, 0.215, 0.6552, 0.215, 0.6552, 0.215, 0.6551, 0.215, 0.6552, 0.215, 0.6552, 0.215, 0.6551, 0.215, 0.6552, 0.215, 0.6552, 0.215, 0.6552, 0.215, 0.6552, 0.215, 0.625, 0.215, 0.6517, 0.215, 0.6517, 0.215, 0.625, 0.215, 0.5983, 0.215, 0.625, 0.215, 0.625, 0.215, 0.5983, 0.215, 0.6515, 0.215, 0.6514, 0.215, 0.6514, 0.215, 0.6515, 0.215, 0.625, 0.215, 0.5986, 0.215, 0.5986, 0.215, 0.625, 0.215, 0.6515, 0.215, 0.6514, 0.215, 0.6514, 0.215, 0.6515, 0.215, 0.5985, 0.215, 0.5983, 0.215, 0.5983, 0.215, 0.5985, 0.215, 0.655, 0.215, 0.6551, 0.215, 0.6551, 0.215, 0.655, 0.215, 0.6588, 0.215, 0.659, 0.2185, 0.66, 0.2185, 0.66, 0.25, 0.66, 0.2441, 0.66, 0.2444, 0.66, 0.25, 0.66, 0.2185, 0.66, 0.2433, 0.66, 0.2429, 0.66, 0.2185, 0.66, 0.215, 0.655, 0.215, 0.6551, 0.215, 0.659, 0.215, 0.6588, 0.215, 0.655, 0.215, 0.6551, 0.215, 0.6551, 0.215, 0.655, 0.215, 0.6552, 0.215, 0.6551, 0.215, 0.6551, 0.215, 0.6552, 0.215, 0.6552, 0.215, 0.6551, 0.215, 0.6551, 0.215, 0.6552, 0.215, 0.655, 0.215, 0.6551, 0.215, 0.6551, 0.215, 0.655, 0.215, 0.6552, 0.215, 0.6551, 0.215, 0.6551, 0.215, 0.6552, 0.215, 0.6552, 0.215, 0.6551, 0.215, 0.6551, 0.215, 0.6552, 0.215, 0.6495, 0.215, 0.6551, 0.215, 0.6551, 0.215, 0.6552, 0.215, 0.6526, 0.215, 0.6512, 0.215, 0.6552, 0.215, 0.6552, 0.215, 0.6551, 0.215, 0.6551, 0.215, 0.6552, 0.215, 0.6552, 0.215, 0.6551, 0.215, 0.6551, 0.215, 0.6495, 0.215, 0.6552, 0.215, 0.6551, 0.215, 0.6551, 0.215, 0.6552, 0.215, 0.6552, 0.215, 0.6551, 0.215, 0.6551, 0.215, 0.6552, 0.215, 0.6552, 0.215, 0.6551, 0.215, 0.6551, 0.215, 0.6552, 0.215, 0.6552, 0.215, 0.6551, 0.215, 0.6551, 0.215, 0.6552, 0.215, 0.6552, 0.215, 0.6551, 0.215, 0.6551, 0.215, 0.6552, 0.215, 0.6552, 0.215, 0.6551, 0.215, 0.6551, 0.215, 0.6552, 0.215, 0.6552, 0.215, 0.6551, 0.215, 0.6551, 0.215, 0.6552, 0.215, 0.6552, 0.215, 0.6551, 0.215, 0.6551, 0.215, 0.6552, 0.215, 0.6552, 0.215, 0.6551, 0.215, 0.6551, 0.215, 0.6552, 0.215, 0.6552, 0.215, 0.6551, 0.215, 0.6551, 0.215, 0.6552, 0.215, 0.6552, 0.215, 0.6551, 0.215, 0.6551, 0.215, 0.6552, 0.215, 0.5914, 0.215, 0.5915, 0.2183, 0.59, 0.2183, 0.59, 0.215, 0.595, 0.215, 0.5949, 0.215, 0.5949, 0.215, 0.595, 0.215, 0.6551, 0.215, 0.655, 0.215, 0.6547, 0.215, 0.595, 0.215, 0.5949, 0.215, 0.5949, 0.215, 0.595, 0.215, 0.595, 0.215, 0.5949, 0.215, 0.5949, 0.215, 0.595, 0.215, 0.595, 0.215, 0.5949, 0.215, 0.5949, 0.215, 0.595, 0.215, 0.595, 0.215, 0.5949, 0.215, 0.5949, 0.215, 0.595, 0.215, 0.595, 0.215, 0.5949, 0.215, 0.5949, 0.215, 0.595, 0.215, 0.595, 0.215, 0.5949, 0.215, 0.5949, 0.215, 0.595, 0.215, 0.595, 0.215, 0.5949, 0.215, 0.5949, 0.215, 0.595, 0.215, 0.595, 0.215, 0.5949, 0.215, 0.5949, 0.215, 0.595, 0.215, 0.595, 0.215, 0.5949, 0.215, 0.5949, 0.215, 0.595, 0.215, 0.595, 0.215, 0.5949, 0.215, 0.5949, 0.215, 0.595, 0.215, 0.595, 0.215, 0.5949, 0.215, 0.5949, 0.215, 0.595, 0.215, 0.595, 0.215, 0.5949, 0.215, 0.5949, 0.215, 0.595, 0.2184, 0.59, 0.25, 0.59, 0.25, 0.59, 0.2183, 0.59, 0.215, 0.5948, 0.215, 0.5949, 0.215, 0.5915, 0.215, 0.5914, 0.2446, 0.66, 0.25, 0.66, 0.25, 0.66, 0.2446, 0.66, 0.2491, 0.66, 0.2433, 0.66, 0.2185, 0.66, 0.2184, 0.66, 0.2495, 0.66, 0.2491, 0.66, 0.2496, 0.66, 0.215, 0.625, 0.215, 0.66, 0.215, 0.66, 0.215, 0.625, 0.215, 0.66, 0.2319, 0.66, 0.2316, 0.66, 0.215, 0.66, 0.2401, 0.66, 0.2316, 0.66, 0.2319, 0.66, 0.2383, 0.66, 0.25, 0.66, 0.2446, 0.66, 0.2433, 0.66, 0.2491, 0.66, 0.2441, 0.66, 0.2428, 0.66, 0.2416, 0.66, 0.2429, 0.66, 0.2428, 0.66, 0.2394, 0.66, 0.2383, 0.66, 0.2416, 0.66, 0.2236, 0.59, 0.215, 0.5984, 0.215, 0.5988, 0.224, 0.59, 0.224, 0.59, 0.25, 0.59, 0.25, 0.59, 0.2236, 0.59, 0.215, 0.625, 0.215, 0.5988, 0.215, 0.5984, 0.215, 0.625, 0.2444, 0.66, 0.2441, 0.66, 0.2429, 0.66, 0.2433, 0.66, 0.215, 0.625, 0.215, 0.66, 0.215, 0.66, 0.215, 0.625, 0.215, 0.595, 0.215, 0.595, 0.215, 0.595, 0.215, 0.595, 0.215, 0.5986, 0.215, 0.5985, 0.215, 0.5985, 0.215, 0.5986, 0.215, 0.6517, 0.215, 0.6515, 0.215, 0.6515, 0.215, 0.6517, 0.215, 0.6517, 0.215, 0.6515, 0.215, 0.6515, 0.215, 0.6517, 0.215, 0.6482, 0.215, 0.625, 0.215, 0.625, 0.215, 0.6483, 0.215, 0.5986, 0.215, 0.5985, 0.215, 0.5985, 0.215, 0.5986, 0.215, 0.6517, 0.215, 0.6515, 0.215, 0.6515, 0.215, 0.6517, 0.215, 0.625, 0.215, 0.6018, 0.215, 0.6017, 0.215, 0.625, 0.215, 0.5986, 0.215, 0.5985, 0.215, 0.5985, 0.215, 0.5986, 0.215, 0.5986, 0.215, 0.5985, 0.215, 0.5985, 0.215, 0.5986, 0.215, 0.6514, 0.215, 0.6515, 0.215, 0.6515, 0.215, 0.6514, 0.215, 0.6526, 0.215, 0.6515, 0.215, 0.6515, 0.215, 0.6517, 0.215, 0.5986, 0.215, 0.5985, 0.215, 0.5985, 0.215, 0.5986, 0.215, 0.655, 0.215, 0.655, 0.215, 0.6547, 0.215, 0.5949, 0.215, 0.5949, 0.215, 0.595, 0.215, 0.5949, 0.215, 0.595, 0.215, 0.595, 0.215, 0.595, 0.215, 0.6551, 0.215, 0.6547, 0.215, 0.6526, 0.215, 0.6512, 0.215, 0.6495, 0.215, 0.6552, 0.5843, 0.2626, 0.5562, 0.2625, 0.5563, 0.2375, 0.5844, 0.2375, 0.5, 0.9877, 0.5562, 0.9875, 0.5567, 1.0, 0.5004, 1.0, 0.5, 0.06864, 0.5563, 0.06872, 0.5563, 0.125, 0.5, 0.125, 0.5, 0.3186, 0.5562, 0.3188, 0.5562, 0.375, 0.5, 0.375, 0.5, 0.1814, 0.5563, 0.1813, 0.5563, 0.2375, 0.5, 0.2377, 0.3877, 0.9867, 0.4439, 0.9872, 0.4431, 1.0, 0.3869, 1.0, 0.5812, 0.9687, 0.6125, 0.9872, 0.5843, 0.9873, 0.55, 0.9502, 0.5562, 0.9875, 0.5, 0.9877, 0.5, 0.9587, 0.3875, 0.1935, 0.4437, 0.1811, 0.4437, 0.2372, 0.3875, 0.2368, 0.3875, 0.06913, 0.4437, 0.06888, 0.4437, 0.125, 0.3875, 0.125, 0.3872, 0.3191, 0.4436, 0.3189, 0.4436, 0.375, 0.3872, 0.375, 0.4439, 0.9872, 0.3877, 0.9867, 0.4523, 0.9441, 0.5, 0.9587, 0.5, 0.9877, 0.4439, 0.9872, 0.4523, 0.9441, 0.3875, 0.01325, 0.4437, 0.01276, 0.4437, 0.06888, 0.3875, 0.06913, 0.5, 0.01227, 0.5563, 0.01244, 0.5563, 0.06872, 0.5, 0.06864, 0.8621, 0.7371, 0.8624, 0.6811, 0.875, 0.6813, 0.875, 0.7377, 0.1395, 0.625, 0.139, 0.6808, 0.125, 0.6811, 0.125, 0.625, 0.5844, 0.01253, 0.6126, 0.01261, 0.6125, 0.06881, 0.5844, 0.06876, 0.4437, 0.01276, 0.5, 0.01227, 0.5, 0.06864, 0.4437, 0.06888, 0.8064, 0.625, 0.8628, 0.625, 0.8624, 0.6811, 0.8062, 0.678, 0.2059, 0.6691, 0.139, 0.6808, 0.215, 0.6489, 0.139, 0.6808, 0.1395, 0.625, 0.215, 0.625, 0.215, 0.6489, 0.1385, 0.5135, 0.1389, 0.5567, 0.125, 0.5555, 0.125, 0.5118, 0.8628, 0.625, 0.8624, 0.5608, 0.875, 0.5605, 0.875, 0.625, 0.806, 0.5125, 0.8621, 0.5129, 0.8624, 0.5608, 0.8062, 0.5647, 0.4437, 0.125, 0.5, 0.125, 0.5, 0.1814, 0.4437, 0.1811, 0.5844, 0.125, 0.6125, 0.125, 0.6125, 0.1894, 0.5844, 0.1853, 0.75, 0.5122, 0.806, 0.5125, 0.8062, 0.5647, 0.75, 0.5686, 0.75, 0.625, 0.8064, 0.625, 0.8062, 0.678, 0.75, 0.6748, 0.3872, 0.2632, 0.4436, 0.2628, 0.4436, 0.3189, 0.3872, 0.3191, 0.5, 0.2623, 0.5562, 0.2625, 0.5562, 0.3188, 0.5, 0.3186, 0.5538, 0.875, 0.5519, 0.9126, 0.5519, 0.9126, 0.5538, 0.875, 0.5812, 0.9687, 0.55, 0.9502, 0.5519, 0.9126, 0.5822, 0.9219, 0.8621, 0.5129, 0.806, 0.5125, 0.8064, 0.5, 0.8627, 0.5, 0.75, 0.7378, 0.806, 0.7375, 0.8063, 0.75, 0.75, 0.75, 0.25, 0.5135, 0.1943, 0.5135, 0.1937, 0.5, 0.25, 0.5, 0.5843, 0.2626, 0.6125, 0.2628, 0.6125, 0.3189, 0.5843, 0.3188, 0.75, 0.5686, 0.8062, 0.5647, 0.8064, 0.625, 0.75, 0.625, 0.75, 0.6748, 0.8062, 0.678, 0.806, 0.7375, 0.75, 0.7378, 0.4436, 0.2628, 0.5, 0.2623, 0.5, 0.3186, 0.4436, 0.3189, 0.55, 0.9502, 0.5, 0.9587, 0.5, 0.9058, 0.5519, 0.9126, 0.5562, 0.2625, 0.5843, 0.2626, 0.5843, 0.3188, 0.5562, 0.3188, 0.6125, 0.9872, 0.5812, 0.9687, 0.5822, 0.9219, 0.6125, 0.9311, 0.5563, 0.125, 0.5844, 0.125, 0.5844, 0.1853, 0.5563, 0.1813, 0.5563, 0.01244, 0.5844, 0.01253, 0.5844, 0.06876, 0.5563, 0.06872, 0.55, 0.9502, 0.5812, 0.9687, 0.5843, 0.9873, 0.5562, 0.9875, 0.6125, 0.2628, 0.5843, 0.2626, 0.5844, 0.2375, 0.6126, 0.2374, 0.6125, 0.9311, 0.5822, 0.9219, 0.5832, 0.875, 0.6125, 0.875, 0.5562, 0.9875, 0.5843, 0.9873, 0.5848, 1.0, 0.5567, 1.0, 0.5563, 0.06872, 0.5844, 0.06876, 0.5844, 0.125, 0.5563, 0.125, 0.5562, 0.3188, 0.5843, 0.3188, 0.5843, 0.375, 0.5562, 0.375, 0.5563, 0.1813, 0.5844, 0.1853, 0.5844, 0.2375, 0.5563, 0.2375, 0.215, 0.6008, 0.1389, 0.5567, 0.1385, 0.5135, 0.1943, 0.5135, 0.139, 0.6808, 0.2059, 0.6691, 0.2031, 0.7366, 0.1384, 0.7366, 0.1943, 0.5135, 0.25, 0.5135, 0.25, 0.59, 0.2268, 0.59])
me_cube_001.update()

# ---- objects
ob_light = bpy.data.objects.new('Light', light_light)
ob_camera = bpy.data.objects.new('Camera', cam_camera)
ob_cube = bpy.data.objects.new('Cube', me_cube_001)

# ---- transforms, parenting, visibility, modifiers, constraints
ob_light.location = (4.076, 1.005, 5.904)
ob_light.rotation_euler = (0.6503, 0.05522, 1.866)
ob_light.lock_rotations_4d = False
ob_light.empty_display_type = 'ARROWS'
ob_light.color = (0.0, 0.0, 0.0, 0.0)
ob_light.lineart.crease_threshold = 0.0
ob_camera.location = (7.359, -6.926, 4.958)
ob_camera.rotation_euler = (1.109, 0.0, 0.8149)
ob_camera.lock_rotations_4d = False
ob_camera.empty_display_type = 'ARROWS'
ob_camera.color = (0.0, 0.0, 0.0, 0.0)
ob_camera.display_type = 'WIRE'
ob_camera.lineart.crease_threshold = 0.0
ob_cube.location = (0.0, 0.0, 0.0)
_m = ob_cube.modifiers.new('Mirror', 'MIRROR')
_m.use_clip = True

# ---- collection membership
col_collection.objects.link(ob_light)
col_collection.objects.link(ob_camera)
col_collection.objects.link(ob_cube)

# ---- scene / render settings (as saved in the file)
scene.camera = ob_camera
scene.frame_start = 1; scene.frame_end = 250; scene.frame_set(3)
scene.render.engine = 'BLENDER_EEVEE_NEXT'
scene.cycles.sampling_pattern = 'TABULATED_SOBOL'
scene.cycles.use_light_tree = False
scene.view_settings.view_transform = 'Filmic'
bpy.context.view_layer.update()
